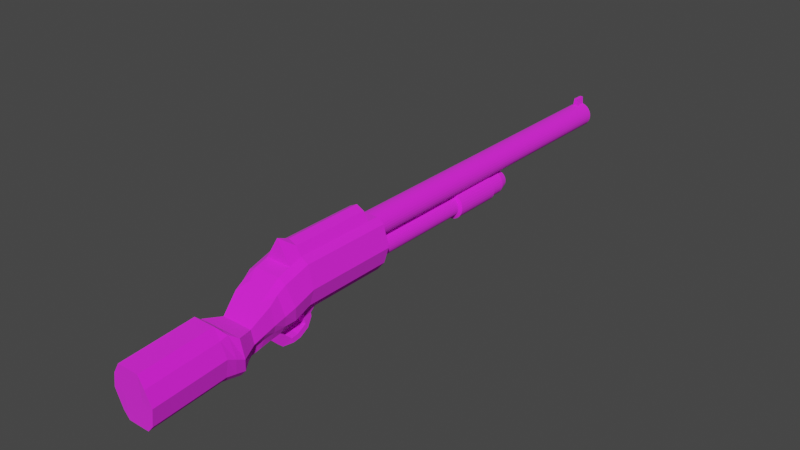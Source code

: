 # Source: shotgun.blend  (saved by Blender 3.0.42; exported with 4.5.12 LTS)
import bpy
from mathutils import Matrix  # noqa: F401  (used for matrix-valued properties, if any)

bpy.ops.wm.read_factory_settings(use_empty=True)
scene = bpy.context.scene
scene.name = 'Scene'

# ---- collections
col_collection = bpy.data.collections.new('Collection'); scene.collection.children.link(col_collection)

# ---- images (referenced by path relative to the original .blend; pixels are not part of the script)
import os
ASSET_DIR = os.environ.get("B2B_ASSET_DIR", "")  # directory of the original .blend (textures are referenced by path, not embedded)
HERE = os.path.dirname(os.path.abspath(__file__))  # packed textures are extracted next to this script under _unpacked/

def load_image(name, relpath, width, height, colorspace="sRGB"):
    """Load a texture the original file referenced (path relative to the .blend, or extracted next to this script)."""
    p = next((c for c in (os.path.join(HERE, relpath), os.path.join(ASSET_DIR, relpath)) if relpath and os.path.exists(c)), "")
    if p:
        img = bpy.data.images.load(p, check_existing=True)
        img.name = name
    else:  # same state as the original file: an image datablock whose file is absent (Cycles renders it pink)
        img = bpy.data.images.new(name, width, height)
        img.source = "FILE"
        img.filepath = "//" + (relpath or name)
    img.colorspace_settings.name = colorspace
    return img
img_untitled = load_image('Untitled', 'shotgun_grid.png', 1024, 1024, 'sRGB')

# ---- materials (node trees are filled in below, after node groups)
mat_material_001 = bpy.data.materials.new('Material.001')
mat_material_001.use_transparent_shadow = False

# ---- material node trees
mat_material_001.use_nodes = True; mat_material_001.node_tree.nodes.clear()
_N = mat_material_001.node_tree.nodes; _L = mat_material_001.node_tree.links
n0 = _N.new('ShaderNodeBsdfPrincipled'); n0.name = 'Principled BSDF'; n0.location = (10, 300)
n0.distribution = 'GGX'
n0.subsurface_method = 'RANDOM_WALK_SKIN'
n0.inputs[2].default_value = 1.0
n0.inputs[3].default_value = 1.45
n0.inputs[13].default_value = 1.0
n0.inputs[27].default_value = (0.0, 0.0, 0.0, 1.0)
n0.inputs[28].default_value = 1.0
n1 = _N.new('ShaderNodeOutputMaterial'); n1.name = 'Material Output'; n1.location = (300, 300)
n2 = _N.new('ShaderNodeTexImage'); n2.name = 'Image Texture'; n2.location = (-391, 263)
n2.image = img_untitled
_L.new(n0.outputs[0], n1.inputs[0])
_L.new(n2.outputs[0], n0.inputs[0])
n1.is_active_output = True

# ---- world
world_world = bpy.data.worlds.new('World'); scene.world = world_world
world_world.use_nodes = True; world_world.node_tree.nodes.clear()
_N = world_world.node_tree.nodes; _L = world_world.node_tree.links
n0 = _N.new('ShaderNodeOutputWorld'); n0.name = 'World Output'; n0.location = (300, 300)
n1 = _N.new('ShaderNodeBackground'); n1.name = 'Background'; n1.location = (10, 300)
n1.inputs[0].default_value = (0.05088, 0.05088, 0.05088, 1.0)
_L.new(n1.outputs[0], n0.inputs[0])
n0.is_active_output = True
world_world.color = (0.05088, 0.05088, 0.05088)
world_world.use_sun_shadow = False
world_world.sun_shadow_jitter_overblur = 0.0

# ---- meshes
me_cube_001 = bpy.data.meshes.new('Cube.001')
me_cube_001.from_pydata([(-3.621, -0.9894, -1.235), (-3.621, -0.9894, 1.235), (-3.621, 1.27, -1.221), (-3.621, 1.27, 1.221), (-2.047, -0.9894, -1.235), (-2.047, -0.9894, 1.235), (-2.047, 1.27, -1.221), (-2.047, 1.27, 1.221), (-0.5405, -0.9894, -1.235), (-0.5405, -0.9894, 1.235), (-0.5405, 1.27, -1.221), (-0.5405, 1.27, 1.221), (0.5884, -0.9894, -1.235), (0.5884, -0.9894, 1.235), (0.5884, 1.27, -1.221), (0.5884, 1.27, 1.221), (1.965, -0.9894, -1.235), (1.965, -0.9894, 1.235), (1.965, 1.27, -1.221), (1.965, 1.27, 1.221), (-3.621, -1.548, 1.631e-09), (-2.047, -1.548, -6.487e-08), (-0.5405, -1.548, -1.39e-07), (0.5884, -1.548, -2.806e-07), (1.965, 1.548, -4.957e-07), (1.965, -1.548, -4.957e-07), (-4.608, -1.387, -1.235), (-4.608, -1.387, 1.235), (-5.174, 0.8209, -1.221), (-5.174, 0.8209, 1.221), (-4.608, -1.945, 4.494e-08), (-5.174, 1.098, 2.247e-08), (-5.746, -1.671, -0.8794), (-5.746, -1.671, 0.8794), (-6.182, 0.1155, -1.192), (-6.182, 0.1155, 1.192), (-5.746, -2.229, 6.205e-08), (-6.182, 0.1155, 4.474e-08), (-6.938, -2.016, -0.6201), (-6.938, -2.016, 0.6201), (-7.279, -0.7401, -0.9331), (-7.279, -0.7401, 0.9331), (-6.938, -2.575, 7.902e-08), (-7.279, -0.7401, 6.548e-08), (-7.829, -2.73, -1.01), (-7.829, -2.73, 1.01), (-8.31, -0.543, -1.316), (-8.31, -0.543, 1.316), (-7.829, -3.13, 8.641e-08), (-8.31, -0.543, 6.732e-08), (-9.011, -2.477, -0.9971), (-9.011, -2.477, 0.9971), (-9.221, -0.3702, -1.025), (-9.221, -0.3702, 1.025), (-9.011, -2.877, 1.145e-07), (-9.221, 0.2667, 8.182e-08), (-10.68, -2.589, -0.9971), (-10.68, -2.589, 0.9971), (-10.89, -0.4818, -1.025), (-10.89, -0.4818, 1.025), (-10.68, -2.988, 1.028e-07), (-10.89, 0.1551, 7.005e-08), (-12.32, -2.699, -0.9971), (-12.32, -2.699, 0.9971), (-12.53, -0.5917, -1.025), (-12.53, -0.5917, 1.025), (-12.32, -3.098, 9.12e-08), (-12.53, 0.04517, 5.848e-08), (-13.37, -2.769, -0.9971), (-13.37, -2.769, 0.9971), (-13.58, -0.6623, -1.025), (-13.58, -0.6623, 1.025), (-13.37, -3.169, 8.376e-08), (-13.58, -0.02541, 5.104e-08), (-3.621, 0.0, -1.548), (-3.621, -1.548, 0.7739), (-3.621, 0.0, 1.548), (-3.621, 1.548, -0.7739), (-2.834, 1.27, -1.221), (-2.834, 1.27, 1.221), (-2.047, 1.548, -0.7739), (-2.047, 0.0, -1.548), (-2.047, 0.0, 1.548), (-2.047, -1.548, -0.7739), (-2.834, -0.9894, -1.235), (-2.834, -0.9894, 1.235), (-0.5405, 1.548, -0.7739), (-0.5405, 0.0, -1.548), (-0.5405, 0.0, 1.548), (-0.5405, -1.548, -0.7739), (-1.294, 1.27, -1.221), (-1.294, -0.9894, -1.235), (-1.294, -0.9894, 1.235), (-1.294, 1.27, 1.221), (0.5884, 1.548, -0.7739), (0.5884, 0.0, -1.548), (0.5884, 0.0, 1.548), (0.5884, -1.548, -0.7739), (0.02392, -0.9894, 1.235), (0.02392, 1.27, 1.221), (0.02392, 1.27, -1.221), (0.02392, -0.9894, -1.235), (1.965, 1.548, -0.7739), (1.965, 0.0, -1.548), (1.965, 0.0, 1.548), (1.965, -1.548, -0.7739), (1.277, -0.9894, -1.235), (1.277, -0.9894, 1.235), (1.277, 1.27, -1.221), (1.277, 1.27, 1.221), (-3.621, -1.548, -0.7739), (-3.621, 1.548, 0.7739), (-2.047, 1.548, 0.7739), (-2.047, -1.548, 0.7739), (-0.5405, 1.548, 0.7739), (-0.5405, -1.548, 0.7739), (0.5884, 1.548, 0.7739), (0.5884, -1.548, 0.7739), (1.965, 1.548, 0.7739), (1.965, -1.548, 0.7739), (1.277, 1.548, -3.882e-07), (1.965, 0.0, -4.957e-07), (0.02392, -1.548, -2.098e-07), (1.277, -1.548, -3.882e-07), (-1.294, -1.548, -1.02e-07), (-2.834, -1.548, -3.162e-08), (-4.398, 1.323, 1.205e-08), (-4.891, -0.4233, -1.548), (-4.608, -1.945, 0.7739), (-4.891, -0.4233, 1.548), (-5.174, 1.098, -0.7739), (-4.608, -1.945, -0.7739), (-5.174, 1.098, 0.7739), (-5.678, 0.4764, -1.158), (-4.398, 1.046, 1.221), (-4.115, -1.188, 1.235), (-4.115, -1.188, -1.235), (-4.398, 1.046, -1.221), (-4.115, -1.746, 2.328e-08), (-5.964, -1.057, -1.192), (-5.746, -2.229, 0.5962), (-5.964, -1.057, 1.192), (-6.182, 0.1155, -0.5962), (-5.746, -2.229, -0.5962), (-6.182, 0.1155, 0.5962), (-6.731, -0.3123, 1.063), (-5.678, 0.607, 3.361e-08), (-5.177, -1.529, 1.057), (-5.177, -2.087, 5.35e-08), (-5.177, -1.529, -1.057), (-5.678, 0.4764, 1.158), (-7.109, -1.658, -0.9331), (-6.938, -2.575, 0.4666), (-7.109, -1.658, 0.9331), (-7.279, -0.7401, -0.4666), (-6.938, -2.575, -0.4666), (-7.279, -0.7401, 0.4666), (-7.383, -2.249, 0.8661), (-6.342, -1.844, 0.7498), (-6.342, -1.844, -0.7498), (-6.731, -0.3123, -1.063), (-6.731, -0.3123, 5.511e-08), (-6.342, -2.402, 7.054e-08), (-8.07, -1.836, -1.316), (-7.829, -3.13, 0.6578), (-8.07, -1.836, 1.316), (-8.31, -0.543, -0.6578), (-7.829, -3.13, -0.6578), (-8.31, -0.543, 0.6578), (-8.42, -2.603, -1.003), (-7.383, -2.852, 8.272e-08), (-7.383, -2.249, -0.8661), (-7.795, -0.6416, 1.124), (-7.795, -0.6416, -1.124), (-7.795, -0.6416, 6.64e-08), (-9.116, -1.305, -1.303), (-9.011, -2.877, 0.6514), (-9.116, -1.305, 1.303), (-9.221, 0.2667, -0.6514), (-9.011, -2.877, -0.6514), (-9.221, 0.2667, 0.6514), (-9.844, -2.933, 1.087e-07), (-8.766, -0.2525, -1.048), (-8.766, -0.1381, 7.457e-08), (-8.766, -0.2525, 1.048), (-8.42, -2.603, 1.003), (-8.42, -3.003, 1.005e-07), (-10.78, -1.417, -1.303), (-10.68, -2.988, 0.6514), (-10.78, -1.417, 1.303), (-10.89, 0.1551, -0.6514), (-10.68, -2.988, -0.6514), (-10.89, 0.1551, 0.6514), (-11.71, 0.1001, 6.427e-08), (-9.844, -2.533, -0.9971), (-10.05, -0.426, 1.025), (-9.844, -2.533, 0.9971), (-10.05, -0.426, -1.025), (-10.05, 0.2109, 7.594e-08), (-12.42, -1.527, -1.303), (-12.32, -3.098, 0.6514), (-12.42, -1.527, 1.303), (-12.53, 0.04517, -0.6514), (-12.32, -3.098, -0.6514), (-12.53, 0.04517, 0.6514), (-12.85, -3.134, 8.748e-08), (-11.71, -0.5368, 1.025), (-11.71, -0.5368, -1.025), (-11.5, -2.644, 0.9971), (-11.5, -3.043, 9.698e-08), (-11.5, -2.644, -0.9971), (-13.48, -1.597, -1.303), (-13.37, -3.169, 0.6514), (-13.48, -1.597, 1.303), (-13.58, -0.02541, -0.6514), (-13.37, -3.169, -0.6514), (-13.58, -0.02541, 0.6514), (-13.48, -1.597, 6.74e-08), (-12.85, -2.734, -0.9971), (-13.06, -0.627, 1.025), (-12.85, -2.734, 0.9971), (-13.06, -0.627, -1.025), (-13.06, 0.009878, 5.476e-08), (-12.85, -3.134, 0.6514), (-13.06, 0.009878, -0.6514), (-13.06, 0.009878, 0.6514), (-12.95, -1.562, -1.303), (-13.48, -1.597, -0.6514), (-13.48, -1.597, 0.6514), (-11.6, -1.472, -1.303), (-11.6, -1.472, 1.303), (-11.5, -3.043, -0.6514), (-11.5, -3.043, 0.6514), (-12.85, -3.134, -0.6514), (-12.95, -1.562, 1.303), (-9.844, -2.933, 0.6514), (-10.05, 0.2109, -0.6514), (-10.05, 0.2109, 0.6514), (-9.95, -1.361, -1.303), (-11.71, 0.1001, 0.6514), (-11.71, 0.1001, -0.6514), (-8.593, -1.571, 1.309), (-8.42, -3.003, -0.6546), (-8.42, -3.003, 0.6546), (-8.766, -0.1381, -0.6546), (-9.844, -2.933, -0.6514), (-9.95, -1.361, 1.303), (-7.795, -0.6416, -0.5622), (-7.795, -0.6416, 0.5622), (-7.589, -1.747, -1.124), (-7.589, -1.747, 1.124), (-8.593, -1.571, -1.309), (-8.766, -0.1381, 0.6546), (-6.342, -2.402, -0.5314), (-6.342, -2.402, 0.5314), (-6.731, -0.3123, -0.5314), (-6.731, -0.3123, 0.5314), (-7.383, -2.852, 0.5622), (-7.383, -2.852, -0.5622), (-5.678, 0.607, 0.6851), (-5.428, -0.74, -1.37), (-5.428, -0.74, 1.37), (-5.177, -2.087, -0.6851), (-6.537, -1.357, 1.063), (-6.537, -1.357, -1.063), (-4.115, -1.746, 0.7739), (-4.398, 1.323, -0.7739), (-4.115, -1.746, -0.7739), (-4.256, -0.2116, -1.548), (-5.678, 0.607, -0.6851), (-5.177, -2.087, 0.6851), (-4.398, 1.323, 0.7739), (-2.834, 1.548, -0.7739), (-2.834, -1.548, -0.7739), (-1.294, 1.548, -0.7739), (-1.294, -1.548, 0.7739), (1.277, -1.548, 0.7739), (0.02392, 1.548, -0.7739), (0.02392, -1.548, 0.7739), (1.965, 0.0, -0.7739), (1.277, 1.548, -0.7739), (1.277, 1.548, 0.7739), (1.277, 0.0, 1.548), (1.277, 0.0, -1.548), (1.965, 0.0, 0.7739), (0.02392, 0.0, -1.548), (0.02392, -1.548, -0.7739), (0.02392, 1.548, 0.7739), (1.277, -1.548, -0.7739), (-1.294, -1.548, -0.7739), (-1.294, 1.548, 0.7739), (-1.294, 0.0, 1.548), (0.02392, 0.0, 1.548), (-2.834, 0.0, 1.548), (-2.834, 0.0, -1.548), (-2.834, -1.548, 0.7739), (-1.294, 0.0, -1.548), (-2.834, 1.548, 0.7739), (-4.256, -0.2116, 1.548), (-3.621, 2.288, -3.071e-08), (-2.047, 2.288, -9.721e-08), (-0.5405, 2.288, -1.714e-07), (0.5884, 2.288, -3.13e-07), (-3.621, 2.053, -0.4682), (-2.047, 2.053, -0.4682), (-0.5405, 2.053, -0.4682), (0.5884, 2.053, -0.4682), (-3.621, 2.053, 0.4682), (-2.047, 2.053, 0.4682), (-0.5405, 2.053, 0.4682), (0.5884, 2.053, 0.4682), (1.277, 2.288, -4.205e-07), (0.02392, 2.288, -2.422e-07), (-1.294, 2.288, -1.343e-07), (-2.834, 2.288, -6.396e-08), (-4.398, 2.62, -4.463e-08), (-4.398, 1.828, -0.4682), (-4.398, 1.828, 0.4682), (-2.834, 2.053, -0.4682), (-1.294, 2.053, -0.4682), (0.02392, 2.053, -0.4682), (1.277, 2.053, -0.4682), (1.277, 2.053, 0.4682), (0.02392, 2.053, 0.4682), (-1.294, 2.053, 0.4682), (-2.834, 2.053, 0.4682), (1.752, 1.453, 0.02352), (22.39, 1.453, 0.02352), (1.752, 1.438, -0.1251), (22.39, 1.438, -0.1251), (1.752, 1.395, -0.268), (22.39, 1.395, -0.268), (1.752, 1.325, -0.3997), (22.39, 1.325, -0.3997), (1.752, 1.23, -0.5152), (22.39, 1.23, -0.5152), (1.752, 1.114, -0.6099), (22.39, 1.114, -0.6099), (1.752, 0.9828, -0.6803), (22.39, 0.9828, -0.6803), (1.752, 0.8398, -0.7237), (22.39, 0.8398, -0.7237), (1.752, 0.6912, -0.7383), (22.39, 0.6912, -0.7383), (1.752, 0.5426, -0.7237), (22.39, 0.5426, -0.7237), (1.752, 0.3997, -0.6803), (22.39, 0.3997, -0.6803), (1.752, 0.268, -0.6099), (22.39, 0.268, -0.6099), (1.752, 0.1525, -0.5152), (22.39, 0.1525, -0.5152), (1.752, 0.05778, -0.3997), (22.39, 0.05778, -0.3997), (1.752, -0.01262, -0.268), (22.39, -0.01262, -0.268), (1.752, -0.05597, -0.1251), (22.39, -0.05597, -0.1251), (1.752, -0.07061, 0.02352), (22.39, -0.07061, 0.02352), (1.752, -0.05597, 0.1721), (22.39, -0.05597, 0.1721), (1.752, -0.01262, 0.3151), (22.39, -0.01262, 0.3151), (1.752, 0.05778, 0.4468), (22.39, 0.05778, 0.4468), (1.752, 0.1525, 0.5622), (22.39, 0.1525, 0.5622), (1.752, 0.268, 0.657), (22.39, 0.268, 0.657), (1.752, 0.3997, 0.7274), (22.39, 0.3997, 0.7274), (1.752, 0.5426, 0.7707), (22.39, 0.5426, 0.7707), (1.752, 0.6912, 0.7854), (22.39, 0.6912, 0.7854), (1.752, 0.8398, 0.7707), (22.39, 0.8398, 0.7707), (1.752, 0.9828, 0.7274), (22.39, 0.9828, 0.7274), (1.752, 1.114, 0.657), (22.39, 1.114, 0.657), (1.752, 1.23, 0.5622), (22.39, 1.23, 0.5622), (1.752, 1.325, 0.4468), (22.39, 1.325, 0.4468), (1.752, 1.395, 0.3151), (22.39, 1.395, 0.3151), (1.752, 1.438, 0.1721), (22.39, 1.438, 0.1721), (23.06, 1.453, 0.02351), (23.06, 1.438, -0.1251), (23.06, 1.395, -0.268), (23.06, 1.325, -0.3997), (23.06, 1.23, -0.5152), (23.06, 1.114, -0.6099), (23.06, 0.9828, -0.6803), (23.06, 0.8398, -0.7237), (23.06, 0.6912, -0.7383), (23.06, 0.5426, -0.7237), (23.06, 0.3997, -0.6803), (23.06, 0.268, -0.6099), (23.06, 0.1525, -0.5152), (23.06, 0.05778, -0.3997), (23.06, -0.01262, -0.268), (23.06, -0.05597, -0.1251), (23.06, -0.07061, 0.02351), (23.06, -0.05597, 0.1721), (23.06, -0.01262, 0.3151), (23.06, 0.05778, 0.4468), (23.06, 0.1525, 0.5622), (23.06, 0.268, 0.657), (23.06, 0.3997, 0.7274), (23.06, 0.5426, 0.7707), (23.06, 0.6912, 0.7853), (23.06, 0.8398, 0.7707), (23.06, 0.9828, 0.7274), (23.06, 1.114, 0.657), (23.06, 1.23, 0.5622), (23.06, 1.325, 0.4468), (23.06, 1.395, 0.3151), (23.06, 1.438, 0.1721), (22.39, 1.904, 0.02352), (22.39, 1.89, -0.08309), (22.39, 1.89, 0.1301), (23.06, 1.904, 0.02351), (23.06, 1.89, -0.08309), (23.06, 1.89, 0.1301), (1.783, -0.09892, 0.02352), (9.142, -0.09892, 0.02352), (1.783, -0.1113, -0.1025), (9.142, -0.1113, -0.1025), (1.783, -0.1481, -0.2237), (9.142, -0.1481, -0.2237), (1.783, -0.2078, -0.3354), (9.142, -0.2078, -0.3354), (1.783, -0.2881, -0.4332), (9.142, -0.2881, -0.4332), (1.783, -0.386, -0.5136), (9.142, -0.386, -0.5136), (1.783, -0.4977, -0.5733), (9.142, -0.4977, -0.5733), (1.783, -0.6189, -0.61), (9.142, -0.6189, -0.61), (1.783, -0.7449, -0.6224), (9.142, -0.7449, -0.6224), (1.783, -0.8709, -0.61), (9.142, -0.8709, -0.61), (1.783, -0.9921, -0.5733), (9.142, -0.9921, -0.5733), (1.783, -1.104, -0.5136), (9.142, -1.104, -0.5136), (1.783, -1.202, -0.4332), (9.142, -1.202, -0.4332), (1.783, -1.282, -0.3354), (9.142, -1.282, -0.3354), (1.783, -1.342, -0.2237), (9.142, -1.342, -0.2237), (1.783, -1.378, -0.1025), (9.142, -1.378, -0.1025), (1.783, -1.391, 0.02352), (9.142, -1.391, 0.02352), (1.783, -1.378, 0.1495), (9.142, -1.378, 0.1495), (1.783, -1.342, 0.2707), (9.142, -1.342, 0.2707), (1.783, -1.282, 0.3824), (9.142, -1.282, 0.3824), (1.783, -1.202, 0.4803), (9.142, -1.202, 0.4803), (1.783, -1.104, 0.5606), (9.142, -1.104, 0.5606), (1.783, -0.9921, 0.6203), (9.142, -0.9921, 0.6203), (1.783, -0.8709, 0.6571), (9.142, -0.8709, 0.6571), (1.783, -0.7449, 0.6695), (9.142, -0.7449, 0.6695), (1.783, -0.6189, 0.6571), (9.142, -0.6189, 0.6571), (1.783, -0.4977, 0.6203), (9.142, -0.4977, 0.6203), (1.783, -0.386, 0.5606), (9.142, -0.386, 0.5606), (1.783, -0.2881, 0.4803), (9.142, -0.2881, 0.4803), (1.783, -0.2078, 0.3824), (9.142, -0.2078, 0.3824), (1.783, -0.1481, 0.2707), (9.142, -0.1481, 0.2707), (1.783, -0.1113, 0.1495), (9.142, -0.1113, 0.1495), (9.24, 0.09154, 0.02352), (9.24, 0.07547, -0.1397), (9.24, 0.02787, -0.2966), (9.24, -0.04942, -0.4412), (9.24, -0.1534, -0.5679), (9.24, -0.2802, -0.6719), (9.24, -0.4248, -0.7492), (9.24, -0.5817, -0.7968), (9.24, -0.7449, -0.8129), (9.24, -0.9081, -0.7968), (9.24, -1.065, -0.7492), (9.24, -1.21, -0.6719), (9.24, -1.336, -0.5679), (9.24, -1.44, -0.4412), (9.24, -1.518, -0.2966), (9.24, -1.565, -0.1397), (9.24, -1.581, 0.02352), (9.24, -1.565, 0.1867), (9.24, -1.518, 0.3436), (9.24, -1.44, 0.4882), (9.24, -1.336, 0.615), (9.24, -1.21, 0.719), (9.24, -1.065, 0.7963), (9.24, -0.9081, 0.8439), (9.24, -0.7449, 0.8599), (9.24, -0.5817, 0.8439), (9.24, -0.4248, 0.7963), (9.24, -0.2802, 0.719), (9.24, -0.1534, 0.615), (9.24, -0.04942, 0.4882), (9.24, 0.02787, 0.3436), (9.24, 0.07547, 0.1867), (12.41, 0.09154, 0.02352), (12.41, 0.07547, -0.1397), (12.41, 0.02787, -0.2966), (12.41, -0.04942, -0.4412), (12.41, -0.1534, -0.5679), (12.41, -0.2802, -0.6719), (12.41, -0.4248, -0.7492), (12.41, -0.5817, -0.7968), (12.41, -0.7449, -0.8129), (12.41, -0.9081, -0.7968), (12.41, -1.065, -0.7492), (12.41, -1.21, -0.6719), (12.41, -1.336, -0.5679), (12.41, -1.44, -0.4412), (12.41, -1.518, -0.2966), (12.41, -1.565, -0.1397), (12.41, -1.581, 0.02352), (12.41, -1.565, 0.1867), (12.41, -1.518, 0.3436), (12.41, -1.44, 0.4882), (12.41, -1.336, 0.615), (12.41, -1.21, 0.719), (12.41, -1.065, 0.7963), (12.41, -0.9081, 0.8439), (12.41, -0.7449, 0.8599), (12.41, -0.5817, 0.8439), (12.41, -0.4248, 0.7963), (12.41, -0.2802, 0.719), (12.41, -0.1534, 0.615), (12.41, -0.04942, 0.4882), (12.41, 0.02787, 0.3436), (12.41, 0.07547, 0.1867), (12.49, -0.009646, 0.02352), (12.49, -0.02377, -0.1199), (12.49, -0.06561, -0.2578), (12.49, -0.1336, -0.385), (12.49, -0.225, -0.4964), (12.49, -0.3364, -0.5878), (12.49, -0.4635, -0.6557), (12.49, -0.6014, -0.6976), (12.49, -0.7449, -0.7117), (12.49, -0.8883, -0.6976), (12.49, -1.026, -0.6557), (12.49, -1.153, -0.5878), (12.49, -1.265, -0.4964), (12.49, -1.356, -0.385), (12.49, -1.424, -0.2578), (12.49, -1.466, -0.1199), (12.49, -1.48, 0.02352), (12.49, -1.466, 0.167), (12.49, -1.424, 0.3049), (12.49, -1.356, 0.432), (12.49, -1.265, 0.5434), (12.49, -1.153, 0.6348), (12.49, -1.026, 0.7028), (12.49, -0.8883, 0.7446), (12.49, -0.7449, 0.7588), (12.49, -0.6014, 0.7446), (12.49, -0.4635, 0.7028), (12.49, -0.3364, 0.6348), (12.49, -0.225, 0.5434), (12.49, -0.1336, 0.432), (12.49, -0.06561, 0.3049), (12.49, -0.02377, 0.167), (13.36, -0.02377, 0.167), (13.36, -0.06561, 0.3049), (13.36, -0.1336, 0.432), (13.36, -0.225, 0.5434), (13.36, -0.3364, 0.6348), (13.36, -0.4635, 0.7028), (13.36, -0.6014, 0.7446), (13.36, -0.7449, 0.7588), (13.36, -0.8883, 0.7446), (13.36, -1.026, 0.7028), (13.36, -1.153, 0.6348), (13.36, -1.265, 0.5434), (13.36, -1.356, 0.432), (13.36, -1.424, 0.3049), (13.36, -1.466, 0.167), (13.36, -1.48, 0.02352), (13.36, -1.466, -0.1199), (13.36, -1.424, -0.2578), (13.36, -1.356, -0.385), (13.36, -1.265, -0.4964), (13.36, -1.153, -0.5878), (13.36, -1.026, -0.6557), (13.36, -0.8883, -0.6976), (13.36, -0.7449, -0.7117), (13.36, -0.6014, -0.6976), (13.36, -0.4635, -0.6557), (13.36, -0.3364, -0.5878), (13.36, -0.225, -0.4964), (13.36, -0.1336, -0.385), (13.36, -0.06561, -0.2578), (13.36, -0.02377, -0.1199), (13.36, -0.009646, 0.02352), (13.9, -0.1786, 0.1362), (13.9, -0.2114, 0.2445), (13.9, -0.2648, 0.3443), (13.9, -0.3366, 0.4318), (13.9, -0.4241, 0.5036), (13.9, -0.5239, 0.557), (13.9, -0.6322, 0.5898), (13.9, -0.7449, 0.6009), (13.9, -0.8575, 0.5898), (13.9, -0.9658, 0.557), (13.9, -1.066, 0.5036), (13.9, -1.153, 0.4318), (13.9, -1.225, 0.3443), (13.9, -1.278, 0.2445), (13.9, -1.311, 0.1362), (13.9, -1.322, 0.02352), (13.9, -1.311, -0.08913), (13.9, -1.278, -0.1974), (13.9, -1.225, -0.2973), (13.9, -1.153, -0.3848), (13.9, -1.066, -0.4566), (13.9, -0.9658, -0.5099), (13.9, -0.8575, -0.5428), (13.9, -0.7449, -0.5539), (13.9, -0.6322, -0.5428), (13.9, -0.5239, -0.5099), (13.9, -0.4241, -0.4566), (13.9, -0.3366, -0.3848), (13.9, -0.2648, -0.2973), (13.9, -0.2114, -0.1974), (13.9, -0.1786, -0.08913), (13.9, -0.1675, 0.02352), (14.14, -0.4805, 0.07611), (14.14, -0.4958, 0.1267), (14.14, -0.5207, 0.1733), (14.14, -0.5543, 0.2141), (14.14, -0.5951, 0.2477), (14.14, -0.6417, 0.2726), (14.14, -0.6923, 0.2879), (14.14, -0.7449, 0.2931), (14.14, -0.7975, 0.2879), (14.14, -0.848, 0.2726), (14.14, -0.8946, 0.2477), (14.14, -0.9355, 0.2141), (14.14, -0.969, 0.1733), (14.14, -0.9939, 0.1267), (14.14, -1.009, 0.07611), (14.14, -1.014, 0.02352), (14.14, -1.009, -0.02907), (14.14, -0.9939, -0.07964), (14.14, -0.969, -0.1262), (14.14, -0.9355, -0.1671), (14.14, -0.8946, -0.2006), (14.14, -0.848, -0.2255), (14.14, -0.7975, -0.2409), (14.14, -0.7449, -0.246), (14.14, -0.6923, -0.2409), (14.14, -0.6417, -0.2255), (14.14, -0.5951, -0.2006), (14.14, -0.5543, -0.1671), (14.14, -0.5207, -0.1262), (14.14, -0.4958, -0.07964), (14.14, -0.4805, -0.02907), (14.14, -0.4753, 0.02352), (-5.308, -2.673, 0.0), (-5.308, -2.673, 0.5962), (-5.308, -2.673, -0.5962), (-4.796, -2.386, 0.0), (-4.796, -2.386, -0.6851), (-4.796, -2.386, 0.6851), (-4.972, -2.982, 0.0), (-4.972, -2.982, 0.5962), (-4.972, -2.982, -0.5962), (-4.442, -2.732, 0.0), (-4.442, -2.732, -0.6851), (-4.442, -2.732, 0.6851), (-4.3, -3.032, 0.0), (-4.3, -3.032, -0.6851), (-4.3, -3.032, 0.6851), (-3.999, -2.678, 0.0), (-3.999, -2.678, -0.6851), (-3.999, -2.678, 0.6851), (-3.837, -2.968, 0.0), (-3.837, -2.968, -0.6851), (-3.837, -2.968, 0.6851), (-3.445, -2.367, 0.0), (-3.445, -2.367, -0.6851), (-3.445, -2.367, 0.6851), (-3.282, -2.658, 0.0), (-3.282, -2.658, -0.6851), (-3.282, -2.658, 0.6851), (-3.013, -2.125, 0.0), (-3.013, -2.125, -0.6851), (-3.013, -2.125, 0.6851), (-3.537, -1.944, 0.0), (-3.537, -1.944, -0.6851), (-3.537, -1.944, 0.6851), (-3.045, -1.887, 0.0), (-3.045, -1.887, -0.6851), (-3.045, -1.887, 0.6851)], [], [(298, 134, 29, 129), (297, 79, 7, 112), (296, 90, 10, 87), (295, 85, 1, 75), (294, 81, 4, 84), (293, 76, 1, 85), (292, 98, 13, 96), (291, 92, 9, 88), (290, 93, 11, 114), (289, 91, 8, 89), (288, 106, 16, 105), (287, 99, 15, 116), (286, 101, 12, 97), (285, 100, 14, 95), (284, 104, 17, 119), (283, 108, 18, 103), (282, 107, 17, 104), (281, 109, 19, 118), (280, 120, 24, 102), (279, 121, 25, 105), (278, 122, 23, 117), (77, 266, 316, 303), (276, 123, 25, 119), (275, 124, 22, 115), (126, 271, 317, 315), (273, 125, 20, 110), (112, 290, 324, 308), (271, 126, 31, 132), (270, 147, 33, 140), (269, 133, 34, 142), (268, 136, 26, 127), (267, 138, 30, 131), (266, 137, 28, 130), (265, 135, 27, 128), (264, 159, 38, 151), (263, 145, 41, 153), (262, 148, 687, 688), (261, 150, 35, 141), (260, 149, 32, 139), (259, 146, 37, 144), (258, 170, 48, 167), (257, 157, 45, 164), (256, 161, 43, 156), (255, 160, 40, 154), (254, 158, 39, 152), (253, 162, 42, 155), (252, 183, 55, 180), (251, 169, 50, 175), (250, 172, 47, 165), (249, 171, 44, 163), (248, 174, 49, 168), (247, 173, 46, 166), (246, 195, 59, 189), (245, 181, 60, 191), (244, 182, 52, 178), (243, 185, 51, 176), (242, 186, 54, 179), (241, 184, 53, 177), (240, 207, 64, 202), (239, 193, 67, 204), (238, 194, 56, 187), (237, 198, 61, 192), (236, 197, 58, 190), (235, 196, 57, 188), (234, 219, 71, 213), (233, 205, 72, 215), (232, 208, 63, 200), (231, 209, 66, 203), (230, 206, 65, 201), (229, 210, 62, 199), (228, 213, 71, 216), (227, 217, 73, 214), (226, 218, 68, 211), (225, 222, 73, 216), (224, 221, 70, 214), (223, 220, 69, 212), (205, 223, 212, 72), (66, 200, 223, 205), (200, 63, 220, 223), (222, 224, 214, 73), (67, 202, 224, 222), (202, 64, 221, 224), (219, 225, 216, 71), (65, 204, 225, 219), (204, 67, 222, 225), (221, 226, 211, 70), (64, 199, 226, 221), (199, 62, 218, 226), (211, 227, 214, 70), (68, 215, 227, 211), (215, 72, 217, 227), (217, 228, 216, 73), (72, 212, 228, 217), (212, 69, 213, 228), (207, 229, 199, 64), (58, 187, 229, 207), (187, 56, 210, 229), (208, 230, 201, 63), (57, 189, 230, 208), (189, 59, 206, 230), (210, 231, 203, 62), (56, 191, 231, 210), (191, 60, 209, 231), (209, 232, 200, 66), (60, 188, 232, 209), (188, 57, 208, 232), (218, 233, 215, 68), (62, 203, 233, 218), (203, 66, 205, 233), (220, 234, 213, 69), (63, 201, 234, 220), (201, 65, 219, 234), (181, 235, 188, 60), (54, 176, 235, 181), (176, 51, 196, 235), (198, 236, 190, 61), (55, 178, 236, 198), (178, 52, 197, 236), (195, 237, 192, 59), (53, 180, 237, 195), (180, 55, 198, 237), (197, 238, 187, 58), (52, 175, 238, 197), (175, 50, 194, 238), (206, 239, 204, 65), (59, 192, 239, 206), (192, 61, 193, 239), (193, 240, 202, 67), (61, 190, 240, 193), (190, 58, 207, 240), (185, 241, 177, 51), (45, 165, 241, 185), (165, 47, 184, 241), (169, 242, 179, 50), (44, 167, 242, 169), (167, 48, 186, 242), (186, 243, 176, 54), (48, 164, 243, 186), (164, 45, 185, 243), (183, 244, 178, 55), (49, 166, 244, 183), (166, 46, 182, 244), (194, 245, 191, 56), (50, 179, 245, 194), (179, 54, 181, 245), (196, 246, 189, 57), (51, 177, 246, 196), (177, 53, 195, 246), (174, 247, 166, 49), (43, 154, 247, 174), (154, 40, 173, 247), (172, 248, 168, 47), (41, 156, 248, 172), (156, 43, 174, 248), (173, 249, 163, 46), (40, 151, 249, 173), (151, 38, 171, 249), (157, 250, 165, 45), (39, 153, 250, 157), (153, 41, 172, 250), (182, 251, 175, 52), (46, 163, 251, 182), (163, 44, 169, 251), (184, 252, 180, 53), (47, 168, 252, 184), (168, 49, 183, 252), (159, 253, 155, 38), (32, 143, 253, 159), (143, 36, 162, 253), (162, 254, 152, 42), (36, 140, 254, 162), (140, 33, 158, 254), (161, 255, 154, 43), (37, 142, 255, 161), (142, 34, 160, 255), (145, 256, 156, 41), (35, 144, 256, 145), (144, 37, 161, 256), (170, 257, 164, 48), (42, 152, 257, 170), (152, 39, 157, 257), (171, 258, 167, 44), (38, 155, 258, 171), (155, 42, 170, 258), (150, 259, 144, 35), (29, 132, 259, 150), (132, 31, 146, 259), (133, 260, 139, 34), (28, 127, 260, 133), (127, 26, 149, 260), (147, 261, 141, 33), (27, 129, 261, 147), (129, 29, 150, 261), (149, 262, 143, 32), (26, 131, 262, 149), (131, 30, 148, 262), (158, 263, 153, 39), (33, 141, 263, 158), (141, 35, 145, 263), (160, 264, 151, 40), (34, 139, 264, 160), (139, 32, 159, 264), (138, 265, 128, 30), (20, 75, 265, 138), (75, 1, 135, 265), (126, 266, 130, 31), (277, 86, 305, 320), (77, 2, 137, 266), (136, 267, 131, 26), (0, 110, 267, 136), (110, 20, 138, 267), (137, 268, 127, 28), (2, 74, 268, 137), (74, 0, 136, 268), (146, 269, 142, 37), (31, 130, 269, 146), (130, 28, 133, 269), (140, 36, 684, 685), (30, 128, 270, 148), (128, 27, 147, 270), (134, 271, 132, 29), (3, 111, 271, 134), (120, 280, 321, 311), (78, 272, 80, 6), (2, 77, 272, 78), (290, 114, 309, 324), (84, 273, 110, 0), (4, 83, 273, 84), (83, 21, 125, 273), (90, 274, 86, 10), (6, 80, 274, 90), (94, 277, 320, 306), (92, 275, 115, 9), (5, 113, 275, 92), (113, 21, 124, 275), (107, 276, 119, 17), (13, 117, 276, 107), (117, 23, 123, 276), (100, 277, 94, 14), (10, 86, 277, 100), (111, 297, 325, 307), (98, 278, 117, 13), (9, 115, 278, 98), (115, 22, 122, 278), (103, 279, 105, 16), (18, 102, 279, 103), (102, 24, 121, 279), (108, 280, 102, 18), (14, 94, 280, 108), (271, 111, 307, 317), (120, 281, 118, 24), (297, 112, 308, 325), (116, 15, 109, 281), (109, 282, 104, 19), (15, 96, 282, 109), (96, 13, 107, 282), (106, 283, 103, 16), (12, 95, 283, 106), (95, 14, 108, 283), (121, 284, 119, 25), (24, 118, 284, 121), (118, 19, 104, 284), (101, 285, 95, 12), (8, 87, 285, 101), (87, 10, 100, 285), (122, 286, 97, 23), (22, 89, 286, 122), (89, 8, 101, 286), (280, 94, 306, 321), (114, 287, 323, 309), (114, 11, 99, 287), (123, 288, 105, 25), (23, 97, 288, 123), (97, 12, 106, 288), (124, 289, 89, 22), (21, 83, 289, 124), (83, 4, 91, 289), (274, 80, 304, 319), (272, 77, 303, 318), (112, 7, 93, 290), (93, 291, 88, 11), (7, 82, 291, 93), (82, 5, 92, 291), (99, 292, 96, 15), (11, 88, 292, 99), (88, 9, 98, 292), (82, 293, 85, 5), (7, 79, 293, 82), (79, 3, 76, 293), (74, 294, 84, 0), (2, 78, 294, 74), (78, 6, 81, 294), (125, 295, 75, 20), (21, 113, 295, 125), (113, 5, 85, 295), (91, 296, 87, 8), (4, 81, 296, 91), (81, 6, 90, 296), (281, 120, 311, 322), (287, 116, 310, 323), (111, 3, 79, 297), (135, 298, 129, 27), (1, 76, 298, 135), (76, 3, 134, 298), (320, 312, 302, 306), (319, 313, 301, 305), (318, 314, 300, 304), (299, 303, 316, 315), (307, 299, 315, 317), (303, 299, 314, 318), (304, 300, 313, 319), (305, 301, 312, 320), (306, 302, 311, 321), (302, 310, 322, 311), (312, 323, 310, 302), (301, 309, 323, 312), (313, 324, 309, 301), (300, 308, 324, 313), (314, 325, 308, 300), (299, 307, 325, 314), (116, 281, 322, 310), (80, 272, 318, 304), (266, 126, 315, 316), (86, 274, 319, 305), (326, 327, 329, 328), (328, 329, 331, 330), (330, 331, 333, 332), (332, 333, 335, 334), (334, 335, 337, 336), (336, 337, 339, 338), (338, 339, 341, 340), (340, 341, 343, 342), (342, 343, 345, 344), (344, 345, 347, 346), (346, 347, 349, 348), (348, 349, 351, 350), (350, 351, 353, 352), (352, 353, 355, 354), (354, 355, 357, 356), (356, 357, 359, 358), (358, 359, 361, 360), (360, 361, 363, 362), (362, 363, 365, 364), (364, 365, 367, 366), (366, 367, 369, 368), (368, 369, 371, 370), (370, 371, 373, 372), (372, 373, 375, 374), (374, 375, 377, 376), (376, 377, 379, 378), (378, 379, 381, 380), (380, 381, 383, 382), (382, 383, 385, 384), (384, 385, 387, 386), (386, 387, 389, 388), (388, 389, 327, 326), (326, 328, 330, 332, 334, 336, 338, 340, 342, 344, 346, 348, 350, 352, 354, 356, 358, 360, 362, 364, 366, 368, 370, 372, 374, 376, 378, 380, 382, 384, 386, 388), (337, 335, 394, 395), (391, 390, 421, 420, 419, 418, 417, 416, 415, 414, 413, 412, 411, 410, 409, 408, 407, 406, 405, 404, 403, 402, 401, 400, 399, 398, 397, 396, 395, 394, 393, 392), (355, 353, 403, 404), (373, 371, 412, 413), (421, 390, 425, 427), (390, 391, 426, 425), (347, 345, 399, 400), (365, 363, 408, 409), (383, 381, 417, 418), (339, 337, 395, 396), (357, 355, 404, 405), (375, 373, 413, 414), (331, 329, 391, 392), (349, 347, 400, 401), (367, 365, 409, 410), (385, 383, 418, 419), (341, 339, 396, 397), (359, 357, 405, 406), (377, 375, 414, 415), (333, 331, 392, 393), (351, 349, 401, 402), (369, 367, 410, 411), (387, 385, 419, 420), (343, 341, 397, 398), (361, 359, 406, 407), (379, 377, 415, 416), (335, 333, 393, 394), (353, 351, 402, 403), (371, 369, 411, 412), (389, 387, 420, 421), (345, 343, 398, 399), (363, 361, 407, 408), (381, 379, 416, 417), (423, 422, 425, 426), (422, 424, 427, 425), (389, 421, 427, 424), (327, 389, 424, 422), (391, 329, 423, 426), (329, 327, 422, 423), (428, 429, 431, 430), (430, 431, 433, 432), (432, 433, 435, 434), (434, 435, 437, 436), (436, 437, 439, 438), (438, 439, 441, 440), (440, 441, 443, 442), (442, 443, 445, 444), (444, 445, 447, 446), (446, 447, 449, 448), (448, 449, 451, 450), (450, 451, 453, 452), (452, 453, 455, 454), (454, 455, 457, 456), (456, 457, 459, 458), (458, 459, 461, 460), (460, 461, 463, 462), (462, 463, 465, 464), (464, 465, 467, 466), (466, 467, 469, 468), (468, 469, 471, 470), (470, 471, 473, 472), (472, 473, 475, 474), (474, 475, 477, 476), (476, 477, 479, 478), (478, 479, 481, 480), (480, 481, 483, 482), (482, 483, 485, 484), (484, 485, 487, 486), (486, 487, 489, 488), (441, 439, 497, 498), (488, 489, 491, 490), (490, 491, 429, 428), (428, 430, 432, 434, 436, 438, 440, 442, 444, 446, 448, 450, 452, 454, 456, 458, 460, 462, 464, 466, 468, 470, 472, 474, 476, 478, 480, 482, 484, 486, 488, 490), (494, 493, 525, 526), (459, 457, 506, 507), (477, 475, 515, 516), (433, 431, 493, 494), (451, 449, 502, 503), (469, 467, 511, 512), (487, 485, 520, 521), (443, 441, 498, 499), (461, 459, 507, 508), (479, 477, 516, 517), (435, 433, 494, 495), (453, 451, 503, 504), (471, 469, 512, 513), (489, 487, 521, 522), (445, 443, 499, 500), (463, 461, 508, 509), (481, 479, 517, 518), (437, 435, 495, 496), (455, 453, 504, 505), (473, 471, 513, 514), (491, 489, 522, 523), (447, 445, 500, 501), (465, 463, 509, 510), (483, 481, 518, 519), (439, 437, 496, 497), (457, 455, 505, 506), (475, 473, 514, 515), (431, 429, 492, 493), (429, 491, 523, 492), (449, 447, 501, 502), (467, 465, 510, 511), (485, 483, 519, 520), (529, 528, 560, 561), (521, 520, 552, 553), (508, 507, 539, 540), (495, 494, 526, 527), (522, 521, 553, 554), (509, 508, 540, 541), (496, 495, 527, 528), (523, 522, 554, 555), (510, 509, 541, 542), (497, 496, 528, 529), (492, 523, 555, 524), (511, 510, 542, 543), (498, 497, 529, 530), (512, 511, 543, 544), (499, 498, 530, 531), (513, 512, 544, 545), (500, 499, 531, 532), (514, 513, 545, 546), (501, 500, 532, 533), (515, 514, 546, 547), (502, 501, 533, 534), (516, 515, 547, 548), (503, 502, 534, 535), (517, 516, 548, 549), (504, 503, 535, 536), (518, 517, 549, 550), (505, 504, 536, 537), (519, 518, 550, 551), (506, 505, 537, 538), (493, 492, 524, 525), (520, 519, 551, 552), (507, 506, 538, 539), (570, 569, 606, 605), (524, 555, 587, 556), (543, 542, 574, 575), (530, 529, 561, 562), (544, 543, 575, 576), (531, 530, 562, 563), (545, 544, 576, 577), (532, 531, 563, 564), (546, 545, 577, 578), (533, 532, 564, 565), (547, 546, 578, 579), (534, 533, 565, 566), (548, 547, 579, 580), (535, 534, 566, 567), (549, 548, 580, 581), (536, 535, 567, 568), (550, 549, 581, 582), (537, 536, 568, 569), (551, 550, 582, 583), (538, 537, 569, 570), (525, 524, 556, 557), (552, 551, 583, 584), (539, 538, 570, 571), (526, 525, 557, 558), (553, 552, 584, 585), (540, 539, 571, 572), (527, 526, 558, 559), (554, 553, 585, 586), (541, 540, 572, 573), (528, 527, 559, 560), (555, 554, 586, 587), (542, 541, 573, 574), (586, 585, 590, 589), (563, 562, 613, 612), (583, 582, 593, 592), (576, 575, 600, 599), (569, 568, 607, 606), (562, 561, 614, 613), (582, 581, 594, 593), (575, 574, 601, 600), (568, 567, 608, 607), (556, 587, 588, 619), (581, 580, 595, 594), (561, 560, 615, 614), (567, 566, 609, 608), (573, 572, 603, 602), (574, 573, 602, 601), (580, 579, 596, 595), (572, 571, 604, 603), (587, 586, 589, 588), (566, 565, 610, 609), (585, 584, 591, 590), (596, 597, 629, 628), (579, 578, 597, 596), (558, 557, 618, 617), (560, 559, 616, 615), (565, 564, 611, 610), (571, 570, 605, 604), (559, 558, 617, 616), (578, 577, 598, 597), (584, 583, 592, 591), (564, 563, 612, 611), (557, 556, 619, 618), (577, 576, 599, 598), (638, 639, 671, 670), (599, 600, 632, 631), (595, 596, 628, 627), (598, 599, 631, 630), (601, 602, 634, 633), (600, 601, 633, 632), (613, 614, 646, 645), (597, 598, 630, 629), (602, 603, 635, 634), (619, 588, 620, 651), (603, 604, 636, 635), (604, 605, 637, 636), (606, 607, 639, 638), (615, 616, 648, 647), (605, 606, 638, 637), (608, 609, 641, 640), (589, 590, 622, 621), (610, 611, 643, 642), (607, 608, 640, 639), (612, 613, 645, 644), (617, 618, 650, 649), (614, 615, 647, 646), (591, 592, 624, 623), (588, 589, 621, 620), (609, 610, 642, 641), (616, 617, 649, 648), (590, 591, 623, 622), (618, 619, 651, 650), (592, 593, 625, 624), (611, 612, 644, 643), (593, 594, 626, 625), (594, 595, 627, 626), (682, 683, 652, 653, 654, 655, 656, 657, 658, 659, 660, 661, 662, 663, 664, 665, 666, 667, 668, 669, 670, 671, 672, 673, 674, 675, 676, 677, 678, 679, 680, 681), (651, 620, 652, 683), (640, 641, 673, 672), (647, 648, 680, 679), (642, 643, 675, 674), (621, 622, 654, 653), (644, 645, 677, 676), (649, 650, 682, 681), (646, 647, 679, 678), (620, 621, 653, 652), (623, 624, 656, 655), (648, 649, 681, 680), (622, 623, 655, 654), (650, 651, 683, 682), (631, 632, 664, 663), (624, 625, 657, 656), (625, 626, 658, 657), (633, 634, 666, 665), (626, 627, 659, 658), (627, 628, 660, 659), (635, 636, 668, 667), (628, 629, 661, 660), (629, 630, 662, 661), (637, 638, 670, 669), (630, 631, 663, 662), (639, 640, 672, 671), (632, 633, 665, 664), (641, 642, 674, 673), (634, 635, 667, 666), (643, 644, 676, 675), (636, 637, 669, 668), (645, 646, 678, 677), (688, 687, 693, 694), (687, 689, 695, 693), (148, 270, 689, 687), (270, 140, 685, 689), (36, 143, 686, 684), (143, 262, 688, 686), (684, 686, 692, 690), (689, 685, 691, 695), (686, 688, 694, 692), (685, 684, 690, 691), (696, 697, 703, 702), (698, 696, 702, 704), (704, 702, 708, 710), (703, 700, 706, 709), (695, 698, 704, 701), (693, 695, 701, 699), (694, 693, 699, 700), (697, 694, 700, 703), (708, 711, 713, 710), (699, 701, 707, 705), (701, 704, 710, 707), (702, 703, 709, 708), (700, 699, 705, 706), (706, 712, 709), (706, 705, 714, 715), (707, 710, 713), (709, 712, 711, 708), (713, 711, 717, 719), (715, 714, 717, 718), (714, 716, 719, 717), (712, 706, 715, 718), (705, 707, 716, 714), (711, 712, 718, 717), (707, 713, 719, 716), (690, 696, 698, 691), (692, 697, 696, 690), (695, 691, 698), (692, 694, 697), (110, 273, 718, 715), (75, 295, 719, 716), (125, 295, 719, 717), (273, 125, 717, 718), (714, 20, 75, 716), (715, 110, 20, 714)])
_uv = me_cube_001.uv_layers.new(name='UVMap')
_uv.uv.foreach_set('vector', [0.875, 0.625, 0.875, 0.5, 0.875, 0.5, 0.875, 0.625, 0.5625, 0.375, 0.625, 0.375, 0.625, 0.5, 0.5625, 0.5, 0.375, 0.625, 0.375, 0.5, 0.375, 0.5, 0.375, 0.625, 0.5625, 0.875, 0.625, 0.875, 0.625, 1.0, 0.5625, 1.0, 0.25, 0.625, 0.375, 0.625, 0.375, 0.75, 0.25, 0.75, 0.75, 0.625, 0.875, 0.625, 0.875, 0.75, 0.75, 0.75, 0.625, 0.625, 0.625, 0.75, 0.625, 0.75, 0.625, 0.625, 0.625, 0.625, 0.625, 0.75, 0.625, 0.75, 0.625, 0.625, 0.5625, 0.5, 0.625, 0.5, 0.625, 0.5, 0.5625, 0.5, 0.4375, 0.75, 0.375, 0.75, 0.375, 0.75, 0.4375, 0.75, 0.4375, 0.75, 0.375, 0.75, 0.375, 0.75, 0.4375, 0.75, 0.5625, 0.5, 0.625, 0.5, 0.625, 0.5, 0.5625, 0.5, 0.4375, 0.75, 0.375, 0.75, 0.375, 0.75, 0.4375, 0.75, 0.375, 0.625, 0.375, 0.5, 0.375, 0.5, 0.375, 0.625, 0.5625, 0.625, 0.625, 0.625, 0.625, 0.75, 0.5625, 0.75, 0.375, 0.625, 0.375, 0.5, 0.375, 0.5, 0.375, 0.625, 0.625, 0.625, 0.625, 0.75, 0.625, 0.75, 0.625, 0.625, 0.5625, 0.5, 0.625, 0.5, 0.625, 0.5, 0.5625, 0.5, 0.4375, 0.5, 0.5, 0.5, 0.5, 0.5, 0.4375, 0.5, 0.4375, 0.625, 0.5, 0.625, 0.5, 0.75, 0.4375, 0.75, 0.5625, 0.75, 0.5, 0.75, 0.5, 0.75, 0.5625, 0.75, 0.4375, 0.25, 0.4375, 0.25, 0.4375, 0.25, 0.4375, 0.25, 0.5625, 0.75, 0.5, 0.75, 0.5, 0.75, 0.5625, 0.75, 0.5625, 0.75, 0.5, 0.75, 0.5, 0.75, 0.5625, 0.75, 0.5, 0.25, 0.5625, 0.25, 0.5625, 0.25, 0.5, 0.25, 0.4375, 0.875, 0.5, 0.875, 0.5, 1.0, 0.4375, 1.0, 0.5625, 0.5, 0.5625, 0.5, 0.5625, 0.5, 0.5625, 0.5, 0.5625, 0.25, 0.5, 0.25, 0.5, 0.25, 0.5625, 0.25, 0.5625, 1.0, 0.625, 1.0, 0.625, 1.0, 0.5625, 1.0, 0.4375, 0.25, 0.375, 0.25, 0.375, 0.25, 0.4375, 0.25, 0.125, 0.625, 0.125, 0.75, 0.125, 0.75, 0.125, 0.625, 0.4375, 1.0, 0.5, 1.0, 0.5, 1.0, 0.4375, 1.0, 0.4375, 0.25, 0.375, 0.25, 0.375, 0.25, 0.4375, 0.25, 0.5625, 1.0, 0.625, 1.0, 0.625, 1.0, 0.5625, 1.0, 0.125, 0.625, 0.125, 0.75, 0.125, 0.75, 0.125, 0.625, 0.875, 0.625, 0.875, 0.5, 0.875, 0.5, 0.875, 0.625, 0.4375, 1.0, 0.5, 1.0, 0.5, 1.0, 0.4375, 1.0, 0.875, 0.625, 0.875, 0.5, 0.875, 0.5, 0.875, 0.625, 0.125, 0.625, 0.125, 0.75, 0.125, 0.75, 0.125, 0.625, 0.5625, 0.25, 0.5, 0.25, 0.5, 0.25, 0.5625, 0.25, 0.4375, 1.0, 0.5, 1.0, 0.5, 1.0, 0.4375, 1.0, 0.5625, 1.0, 0.625, 1.0, 0.625, 1.0, 0.5625, 1.0, 0.5625, 0.25, 0.5, 0.25, 0.5, 0.25, 0.5625, 0.25, 0.4375, 0.25, 0.375, 0.25, 0.375, 0.25, 0.4375, 0.25, 0.5625, 1.0, 0.625, 1.0, 0.625, 1.0, 0.5625, 1.0, 0.4375, 1.0, 0.5, 1.0, 0.5, 1.0, 0.4375, 1.0, 0.5625, 0.25, 0.5, 0.25, 0.5, 0.25, 0.5625, 0.25, 0.125, 0.625, 0.125, 0.75, 0.125, 0.75, 0.125, 0.625, 0.875, 0.625, 0.875, 0.5, 0.875, 0.5, 0.875, 0.625, 0.125, 0.625, 0.125, 0.75, 0.125, 0.75, 0.125, 0.625, 0.5625, 0.25, 0.5, 0.25, 0.5, 0.25, 0.5625, 0.25, 0.4375, 0.25, 0.375, 0.25, 0.375, 0.25, 0.4375, 0.25, 0.875, 0.625, 0.875, 0.5, 0.875, 0.5, 0.875, 0.625, 0.4375, 1.0, 0.5, 1.0, 0.5, 1.0, 0.4375, 1.0, 0.4375, 0.25, 0.375, 0.25, 0.375, 0.25, 0.4375, 0.25, 0.5625, 1.0, 0.625, 1.0, 0.625, 1.0, 0.5625, 1.0, 0.4375, 1.0, 0.5, 1.0, 0.5, 1.0, 0.4375, 1.0, 0.875, 0.625, 0.875, 0.5, 0.875, 0.5, 0.875, 0.625, 0.4375, 0.25, 0.375, 0.25, 0.375, 0.25, 0.4375, 0.25, 0.5625, 0.25, 0.5, 0.25, 0.5, 0.25, 0.5625, 0.25, 0.125, 0.625, 0.125, 0.75, 0.125, 0.75, 0.125, 0.625, 0.5625, 0.25, 0.5, 0.25, 0.5, 0.25, 0.5625, 0.25, 0.4375, 0.25, 0.375, 0.25, 0.375, 0.25, 0.4375, 0.25, 0.5625, 1.0, 0.625, 1.0, 0.625, 1.0, 0.5625, 1.0, 0.875, 0.625, 0.875, 0.5, 0.875, 0.5, 0.875, 0.625, 0.4375, 1.0, 0.5, 1.0, 0.5, 1.0, 0.4375, 1.0, 0.5625, 1.0, 0.625, 1.0, 0.625, 1.0, 0.5625, 1.0, 0.4375, 1.0, 0.5, 1.0, 0.5, 1.0, 0.4375, 1.0, 0.875, 0.625, 0.875, 0.5, 0.875, 0.5, 0.875, 0.625, 0.125, 0.625, 0.125, 0.75, 0.125, 0.75, 0.125, 0.625, 0.5625, 0.125, 0.625, 0.125, 0.625, 0.25, 0.5625, 0.25, 0.4375, 0.125, 0.5, 0.125, 0.5, 0.25, 0.4375, 0.25, 0.125, 0.625, 0.125, 0.75, 0.125, 0.75, 0.125, 0.625, 0.5625, 0.25, 0.5, 0.25, 0.5, 0.25, 0.5625, 0.25, 0.4375, 0.25, 0.375, 0.25, 0.375, 0.25, 0.4375, 0.25, 0.5625, 1.0, 0.625, 1.0, 0.625, 1.0, 0.5625, 1.0, 0.5, 1.0, 0.5625, 1.0, 0.5625, 1.0, 0.5, 1.0, 0.5, 1.0, 0.5625, 1.0, 0.5625, 1.0, 0.5, 1.0, 0.5625, 1.0, 0.625, 1.0, 0.625, 1.0, 0.5625, 1.0, 0.5, 0.25, 0.4375, 0.25, 0.4375, 0.25, 0.5, 0.25, 0.5, 0.25, 0.4375, 0.25, 0.4375, 0.25, 0.5, 0.25, 0.4375, 0.25, 0.375, 0.25, 0.375, 0.25, 0.4375, 0.25, 0.625, 0.25, 0.5625, 0.25, 0.5625, 0.25, 0.625, 0.25, 0.625, 0.25, 0.5625, 0.25, 0.5625, 0.25, 0.625, 0.25, 0.5625, 0.25, 0.5, 0.25, 0.5, 0.25, 0.5625, 0.25, 0.125, 0.5, 0.125, 0.625, 0.125, 0.625, 0.125, 0.5, 0.125, 0.5, 0.125, 0.625, 0.125, 0.625, 0.125, 0.5, 0.125, 0.625, 0.125, 0.75, 0.125, 0.75, 0.125, 0.625, 0.375, 0.125, 0.4375, 0.125, 0.4375, 0.25, 0.375, 0.25, 0.375, 0.0, 0.4375, 0.0, 0.4375, 0.125, 0.375, 0.125, 0.4375, 0.0, 0.5, 0.0, 0.5, 0.125, 0.4375, 0.125, 0.5, 0.125, 0.5625, 0.125, 0.5625, 0.25, 0.5, 0.25, 0.5, 0.0, 0.5625, 0.0, 0.5625, 0.125, 0.5, 0.125, 0.5625, 0.0, 0.625, 0.0, 0.625, 0.125, 0.5625, 0.125, 0.125, 0.5, 0.125, 0.625, 0.125, 0.625, 0.125, 0.5, 0.125, 0.5, 0.125, 0.625, 0.125, 0.625, 0.125, 0.5, 0.125, 0.625, 0.125, 0.75, 0.125, 0.75, 0.125, 0.625, 0.875, 0.75, 0.875, 0.625, 0.875, 0.625, 0.875, 0.75, 0.875, 0.75, 0.875, 0.625, 0.875, 0.625, 0.875, 0.75, 0.875, 0.625, 0.875, 0.5, 0.875, 0.5, 0.875, 0.625, 0.375, 1.0, 0.4375, 1.0, 0.4375, 1.0, 0.375, 1.0, 0.375, 1.0, 0.4375, 1.0, 0.4375, 1.0, 0.375, 1.0, 0.4375, 1.0, 0.5, 1.0, 0.5, 1.0, 0.4375, 1.0, 0.5, 1.0, 0.5625, 1.0, 0.5625, 1.0, 0.5, 1.0, 0.5, 1.0, 0.5625, 1.0, 0.5625, 1.0, 0.5, 1.0, 0.5625, 1.0, 0.625, 1.0, 0.625, 1.0, 0.5625, 1.0, 0.375, 1.0, 0.4375, 1.0, 0.4375, 1.0, 0.375, 1.0, 0.375, 1.0, 0.4375, 1.0, 0.4375, 1.0, 0.375, 1.0, 0.4375, 1.0, 0.5, 1.0, 0.5, 1.0, 0.4375, 1.0, 0.875, 0.75, 0.875, 0.625, 0.875, 0.625, 0.875, 0.75, 0.875, 0.75, 0.875, 0.625, 0.875, 0.625, 0.875, 0.75, 0.875, 0.625, 0.875, 0.5, 0.875, 0.5, 0.875, 0.625, 0.5, 1.0, 0.5625, 1.0, 0.5625, 1.0, 0.5, 1.0, 0.5, 1.0, 0.5625, 1.0, 0.5625, 1.0, 0.5, 1.0, 0.5625, 1.0, 0.625, 1.0, 0.625, 1.0, 0.5625, 1.0, 0.5, 0.25, 0.4375, 0.25, 0.4375, 0.25, 0.5, 0.25, 0.5, 0.25, 0.4375, 0.25, 0.4375, 0.25, 0.5, 0.25, 0.4375, 0.25, 0.375, 0.25, 0.375, 0.25, 0.4375, 0.25, 0.625, 0.25, 0.5625, 0.25, 0.5625, 0.25, 0.625, 0.25, 0.625, 0.25, 0.5625, 0.25, 0.5625, 0.25, 0.625, 0.25, 0.5625, 0.25, 0.5, 0.25, 0.5, 0.25, 0.5625, 0.25, 0.125, 0.5, 0.125, 0.625, 0.125, 0.625, 0.125, 0.5, 0.125, 0.5, 0.125, 0.625, 0.125, 0.625, 0.125, 0.5, 0.125, 0.625, 0.125, 0.75, 0.125, 0.75, 0.125, 0.625, 0.625, 0.25, 0.5625, 0.25, 0.5625, 0.25, 0.625, 0.25, 0.625, 0.25, 0.5625, 0.25, 0.5625, 0.25, 0.625, 0.25, 0.5625, 0.25, 0.5, 0.25, 0.5, 0.25, 0.5625, 0.25, 0.5, 0.25, 0.4375, 0.25, 0.4375, 0.25, 0.5, 0.25, 0.5, 0.25, 0.4375, 0.25, 0.4375, 0.25, 0.5, 0.25, 0.4375, 0.25, 0.375, 0.25, 0.375, 0.25, 0.4375, 0.25, 0.875, 0.75, 0.875, 0.625, 0.875, 0.625, 0.875, 0.75, 0.875, 0.75, 0.875, 0.625, 0.875, 0.625, 0.875, 0.75, 0.875, 0.625, 0.875, 0.5, 0.875, 0.5, 0.875, 0.625, 0.375, 1.0, 0.4375, 1.0, 0.4375, 1.0, 0.375, 1.0, 0.375, 1.0, 0.4375, 1.0, 0.4375, 1.0, 0.375, 1.0, 0.4375, 1.0, 0.5, 1.0, 0.5, 1.0, 0.4375, 1.0, 0.5, 1.0, 0.5625, 1.0, 0.5625, 1.0, 0.5, 1.0, 0.5, 1.0, 0.5625, 1.0, 0.5625, 1.0, 0.5, 1.0, 0.5625, 1.0, 0.625, 1.0, 0.625, 1.0, 0.5625, 1.0, 0.5, 0.25, 0.4375, 0.25, 0.4375, 0.25, 0.5, 0.25, 0.5, 0.25, 0.4375, 0.25, 0.4375, 0.25, 0.5, 0.25, 0.4375, 0.25, 0.375, 0.25, 0.375, 0.25, 0.4375, 0.25, 0.375, 1.0, 0.4375, 1.0, 0.4375, 1.0, 0.375, 1.0, 0.375, 1.0, 0.4375, 1.0, 0.4375, 1.0, 0.375, 1.0, 0.4375, 1.0, 0.5, 1.0, 0.5, 1.0, 0.4375, 1.0, 0.875, 0.75, 0.875, 0.625, 0.875, 0.625, 0.875, 0.75, 0.875, 0.75, 0.875, 0.625, 0.875, 0.625, 0.875, 0.75, 0.875, 0.625, 0.875, 0.5, 0.875, 0.5, 0.875, 0.625, 0.5, 0.25, 0.4375, 0.25, 0.4375, 0.25, 0.5, 0.25, 0.5, 0.25, 0.4375, 0.25, 0.4375, 0.25, 0.5, 0.25, 0.4375, 0.25, 0.375, 0.25, 0.375, 0.25, 0.4375, 0.25, 0.625, 0.25, 0.5625, 0.25, 0.5625, 0.25, 0.625, 0.25, 0.625, 0.25, 0.5625, 0.25, 0.5625, 0.25, 0.625, 0.25, 0.5625, 0.25, 0.5, 0.25, 0.5, 0.25, 0.5625, 0.25, 0.125, 0.5, 0.125, 0.625, 0.125, 0.625, 0.125, 0.5, 0.125, 0.5, 0.125, 0.625, 0.125, 0.625, 0.125, 0.5, 0.125, 0.625, 0.125, 0.75, 0.125, 0.75, 0.125, 0.625, 0.875, 0.75, 0.875, 0.625, 0.875, 0.625, 0.875, 0.75, 0.875, 0.75, 0.875, 0.625, 0.875, 0.625, 0.875, 0.75, 0.875, 0.625, 0.875, 0.5, 0.875, 0.5, 0.875, 0.625, 0.125, 0.5, 0.125, 0.625, 0.125, 0.625, 0.125, 0.5, 0.125, 0.5, 0.125, 0.625, 0.125, 0.625, 0.125, 0.5, 0.125, 0.625, 0.125, 0.75, 0.125, 0.75, 0.125, 0.625, 0.625, 0.25, 0.5625, 0.25, 0.5625, 0.25, 0.625, 0.25, 0.625, 0.25, 0.5625, 0.25, 0.5625, 0.25, 0.625, 0.25, 0.5625, 0.25, 0.5, 0.25, 0.5, 0.25, 0.5625, 0.25, 0.375, 1.0, 0.4375, 1.0, 0.4375, 1.0, 0.375, 1.0, 0.375, 1.0, 0.4375, 1.0, 0.4375, 1.0, 0.375, 1.0, 0.4375, 1.0, 0.5, 1.0, 0.5, 1.0, 0.4375, 1.0, 0.5, 1.0, 0.5625, 1.0, 0.5625, 1.0, 0.5, 1.0, 0.5, 1.0, 0.5625, 1.0, 0.5625, 1.0, 0.5, 1.0, 0.5625, 1.0, 0.625, 1.0, 0.625, 1.0, 0.5625, 1.0, 0.5, 0.25, 0.4375, 0.25, 0.4375, 0.25, 0.5, 0.25, 0.5, 0.25, 0.4375, 0.25, 0.4375, 0.25, 0.5, 0.25, 0.4375, 0.25, 0.375, 0.25, 0.375, 0.25, 0.4375, 0.25, 0.625, 0.25, 0.5625, 0.25, 0.5625, 0.25, 0.625, 0.25, 0.625, 0.25, 0.5625, 0.25, 0.5625, 0.25, 0.625, 0.25, 0.5625, 0.25, 0.5, 0.25, 0.5, 0.25, 0.5625, 0.25, 0.5, 1.0, 0.5625, 1.0, 0.5625, 1.0, 0.5, 1.0, 0.5, 1.0, 0.5625, 1.0, 0.5625, 1.0, 0.5, 1.0, 0.5625, 1.0, 0.625, 1.0, 0.625, 1.0, 0.5625, 1.0, 0.375, 1.0, 0.4375, 1.0, 0.4375, 1.0, 0.375, 1.0, 0.375, 1.0, 0.4375, 1.0, 0.4375, 1.0, 0.375, 1.0, 0.4375, 1.0, 0.5, 1.0, 0.5, 1.0, 0.4375, 1.0, 0.625, 0.25, 0.5625, 0.25, 0.5625, 0.25, 0.625, 0.25, 0.625, 0.25, 0.5625, 0.25, 0.5625, 0.25, 0.625, 0.25, 0.5625, 0.25, 0.5, 0.25, 0.5, 0.25, 0.5625, 0.25, 0.125, 0.5, 0.125, 0.625, 0.125, 0.625, 0.125, 0.5, 0.125, 0.5, 0.125, 0.625, 0.125, 0.625, 0.125, 0.5, 0.125, 0.625, 0.125, 0.75, 0.125, 0.75, 0.125, 0.625, 0.875, 0.75, 0.875, 0.625, 0.875, 0.625, 0.875, 0.75, 0.875, 0.75, 0.875, 0.625, 0.875, 0.625, 0.875, 0.75, 0.875, 0.625, 0.875, 0.5, 0.875, 0.5, 0.875, 0.625, 0.375, 1.0, 0.4375, 1.0, 0.4375, 1.0, 0.375, 1.0, 0.375, 1.0, 0.4375, 1.0, 0.4375, 1.0, 0.375, 1.0, 0.4375, 1.0, 0.5, 1.0, 0.5, 1.0, 0.4375, 1.0, 0.875, 0.75, 0.875, 0.625, 0.875, 0.625, 0.875, 0.75, 0.875, 0.75, 0.875, 0.625, 0.875, 0.625, 0.875, 0.75, 0.875, 0.625, 0.875, 0.5, 0.875, 0.5, 0.875, 0.625, 0.125, 0.5, 0.125, 0.625, 0.125, 0.625, 0.125, 0.5, 0.125, 0.5, 0.125, 0.625, 0.125, 0.625, 0.125, 0.5, 0.125, 0.625, 0.125, 0.75, 0.125, 0.75, 0.125, 0.625, 0.5, 1.0, 0.5625, 1.0, 0.5625, 1.0, 0.5, 1.0, 0.5, 1.0, 0.5625, 1.0, 0.5625, 1.0, 0.5, 1.0, 0.5625, 1.0, 0.625, 1.0, 0.625, 1.0, 0.5625, 1.0, 0.5, 0.25, 0.4375, 0.25, 0.4375, 0.25, 0.5, 0.25, 0.4375, 0.5, 0.4375, 0.5, 0.4375, 0.5, 0.4375, 0.5, 0.4375, 0.25, 0.375, 0.25, 0.375, 0.25, 0.4375, 0.25, 0.375, 1.0, 0.4375, 1.0, 0.4375, 1.0, 0.375, 1.0, 0.375, 1.0, 0.4375, 1.0, 0.4375, 1.0, 0.375, 1.0, 0.4375, 1.0, 0.5, 1.0, 0.5, 1.0, 0.4375, 1.0, 0.125, 0.5, 0.125, 0.625, 0.125, 0.625, 0.125, 0.5, 0.125, 0.5, 0.125, 0.625, 0.125, 0.625, 0.125, 0.5, 0.125, 0.625, 0.125, 0.75, 0.125, 0.75, 0.125, 0.625, 0.5, 0.25, 0.4375, 0.25, 0.4375, 0.25, 0.5, 0.25, 0.5, 0.25, 0.4375, 0.25, 0.4375, 0.25, 0.5, 0.25, 0.4375, 0.25, 0.375, 0.25, 0.375, 0.25, 0.4375, 0.25, 0.5625, 1.0, 0.5, 1.0, 0.5, 1.0, 0.5625, 1.0, 0.5, 1.0, 0.5625, 1.0, 0.5625, 1.0, 0.5, 1.0, 0.5625, 1.0, 0.625, 1.0, 0.625, 1.0, 0.5625, 1.0, 0.625, 0.25, 0.5625, 0.25, 0.5625, 0.25, 0.625, 0.25, 0.625, 0.25, 0.5625, 0.25, 0.5625, 0.25, 0.625, 0.25, 0.5, 0.5, 0.4375, 0.5, 0.4375, 0.5, 0.5, 0.5, 0.375, 0.375, 0.4375, 0.375, 0.4375, 0.5, 0.375, 0.5, 0.375, 0.25, 0.4375, 0.25, 0.4375, 0.375, 0.375, 0.375, 0.5625, 0.5, 0.5625, 0.5, 0.5625, 0.5, 0.5625, 0.5, 0.375, 0.875, 0.4375, 0.875, 0.4375, 1.0, 0.375, 1.0, 0.375, 0.75, 0.4375, 0.75, 0.4375, 0.875, 0.375, 0.875, 0.4375, 0.75, 0.5, 0.75, 0.5, 0.875, 0.4375, 0.875, 0.375, 0.5, 0.4375, 0.5, 0.4375, 0.5, 0.375, 0.5, 0.375, 0.5, 0.4375, 0.5, 0.4375, 0.5, 0.375, 0.5, 0.4375, 0.5, 0.4375, 0.5, 0.4375, 0.5, 0.4375, 0.5, 0.625, 0.75, 0.5625, 0.75, 0.5625, 0.75, 0.625, 0.75, 0.625, 0.75, 0.5625, 0.75, 0.5625, 0.75, 0.625, 0.75, 0.5625, 0.75, 0.5, 0.75, 0.5, 0.75, 0.5625, 0.75, 0.625, 0.75, 0.5625, 0.75, 0.5625, 0.75, 0.625, 0.75, 0.625, 0.75, 0.5625, 0.75, 0.5625, 0.75, 0.625, 0.75, 0.5625, 0.75, 0.5, 0.75, 0.5, 0.75, 0.5625, 0.75, 0.375, 0.5, 0.4375, 0.5, 0.4375, 0.5, 0.375, 0.5, 0.375, 0.5, 0.4375, 0.5, 0.4375, 0.5, 0.375, 0.5, 0.5625, 0.25, 0.5625, 0.375, 0.5625, 0.375, 0.5625, 0.25, 0.625, 0.75, 0.5625, 0.75, 0.5625, 0.75, 0.625, 0.75, 0.625, 0.75, 0.5625, 0.75, 0.5625, 0.75, 0.625, 0.75, 0.5625, 0.75, 0.5, 0.75, 0.5, 0.75, 0.5625, 0.75, 0.375, 0.625, 0.4375, 0.625, 0.4375, 0.75, 0.375, 0.75, 0.375, 0.5, 0.4375, 0.5, 0.4375, 0.625, 0.375, 0.625, 0.4375, 0.5, 0.5, 0.5, 0.5, 0.625, 0.4375, 0.625, 0.375, 0.5, 0.4375, 0.5, 0.4375, 0.5, 0.375, 0.5, 0.375, 0.5, 0.4375, 0.5, 0.4375, 0.5, 0.375, 0.5, 0.5625, 0.25, 0.5625, 0.25, 0.5625, 0.25, 0.5625, 0.25, 0.5, 0.5, 0.5625, 0.5, 0.5625, 0.5, 0.5, 0.5, 0.5625, 0.375, 0.5625, 0.5, 0.5625, 0.5, 0.5625, 0.375, 0.5625, 0.5, 0.625, 0.5, 0.625, 0.5, 0.5625, 0.5, 0.625, 0.5, 0.625, 0.625, 0.625, 0.625, 0.625, 0.5, 0.625, 0.5, 0.625, 0.625, 0.625, 0.625, 0.625, 0.5, 0.625, 0.625, 0.625, 0.75, 0.625, 0.75, 0.625, 0.625, 0.375, 0.75, 0.375, 0.625, 0.375, 0.625, 0.375, 0.75, 0.375, 0.75, 0.375, 0.625, 0.375, 0.625, 0.375, 0.75, 0.375, 0.625, 0.375, 0.5, 0.375, 0.5, 0.375, 0.625, 0.5, 0.625, 0.5625, 0.625, 0.5625, 0.75, 0.5, 0.75, 0.5, 0.5, 0.5625, 0.5, 0.5625, 0.625, 0.5, 0.625, 0.5625, 0.5, 0.625, 0.5, 0.625, 0.625, 0.5625, 0.625, 0.375, 0.75, 0.375, 0.625, 0.375, 0.625, 0.375, 0.75, 0.375, 0.75, 0.375, 0.625, 0.375, 0.625, 0.375, 0.75, 0.375, 0.625, 0.375, 0.5, 0.375, 0.5, 0.375, 0.625, 0.5, 0.75, 0.4375, 0.75, 0.4375, 0.75, 0.5, 0.75, 0.5, 0.75, 0.4375, 0.75, 0.4375, 0.75, 0.5, 0.75, 0.4375, 0.75, 0.375, 0.75, 0.375, 0.75, 0.4375, 0.75, 0.4375, 0.5, 0.4375, 0.5, 0.4375, 0.5, 0.4375, 0.5, 0.5625, 0.5, 0.5625, 0.5, 0.5625, 0.5, 0.5625, 0.5, 0.5625, 0.5, 0.625, 0.5, 0.625, 0.5, 0.5625, 0.5, 0.5, 0.75, 0.4375, 0.75, 0.4375, 0.75, 0.5, 0.75, 0.5, 0.75, 0.4375, 0.75, 0.4375, 0.75, 0.5, 0.75, 0.4375, 0.75, 0.375, 0.75, 0.375, 0.75, 0.4375, 0.75, 0.5, 0.75, 0.4375, 0.75, 0.4375, 0.75, 0.5, 0.75, 0.5, 0.75, 0.4375, 0.75, 0.4375, 0.75, 0.5, 0.75, 0.4375, 0.75, 0.375, 0.75, 0.375, 0.75, 0.4375, 0.75, 0.4375, 0.5, 0.4375, 0.5, 0.4375, 0.5, 0.4375, 0.5, 0.4375, 0.375, 0.4375, 0.25, 0.4375, 0.25, 0.4375, 0.375, 0.5625, 0.5, 0.625, 0.5, 0.625, 0.5, 0.5625, 0.5, 0.625, 0.5, 0.625, 0.625, 0.625, 0.625, 0.625, 0.5, 0.625, 0.5, 0.625, 0.625, 0.625, 0.625, 0.625, 0.5, 0.625, 0.625, 0.625, 0.75, 0.625, 0.75, 0.625, 0.625, 0.625, 0.5, 0.625, 0.625, 0.625, 0.625, 0.625, 0.5, 0.625, 0.5, 0.625, 0.625, 0.625, 0.625, 0.625, 0.5, 0.625, 0.625, 0.625, 0.75, 0.625, 0.75, 0.625, 0.625, 0.625, 0.625, 0.75, 0.625, 0.75, 0.75, 0.625, 0.75, 0.625, 0.5, 0.75, 0.5, 0.75, 0.625, 0.625, 0.625, 0.75, 0.5, 0.875, 0.5, 0.875, 0.625, 0.75, 0.625, 0.125, 0.625, 0.25, 0.625, 0.25, 0.75, 0.125, 0.75, 0.125, 0.5, 0.25, 0.5, 0.25, 0.625, 0.125, 0.625, 0.25, 0.5, 0.375, 0.5, 0.375, 0.625, 0.25, 0.625, 0.5, 0.875, 0.5625, 0.875, 0.5625, 1.0, 0.5, 1.0, 0.5, 0.75, 0.5625, 0.75, 0.5625, 0.875, 0.5, 0.875, 0.5625, 0.75, 0.625, 0.75, 0.625, 0.875, 0.5625, 0.875, 0.375, 0.75, 0.375, 0.625, 0.375, 0.625, 0.375, 0.75, 0.375, 0.75, 0.375, 0.625, 0.375, 0.625, 0.375, 0.75, 0.375, 0.625, 0.375, 0.5, 0.375, 0.5, 0.375, 0.625, 0.5625, 0.5, 0.5, 0.5, 0.5, 0.5, 0.5625, 0.5, 0.5625, 0.5, 0.5625, 0.5, 0.5625, 0.5, 0.5625, 0.5, 0.5625, 0.25, 0.625, 0.25, 0.625, 0.375, 0.5625, 0.375, 0.875, 0.75, 0.875, 0.625, 0.875, 0.625, 0.875, 0.75, 0.875, 0.75, 0.875, 0.625, 0.875, 0.625, 0.875, 0.75, 0.875, 0.625, 0.875, 0.5, 0.875, 0.5, 0.875, 0.625, 0.4375, 0.5, 0.5, 0.5, 0.5, 0.5, 0.4375, 0.5, 0.4375, 0.5, 0.5, 0.5, 0.5, 0.5, 0.4375, 0.5, 0.4375, 0.375, 0.5, 0.375, 0.5, 0.5, 0.4375, 0.5, 0.5, 0.25, 0.4375, 0.25, 0.4375, 0.25, 0.5, 0.25, 0.5625, 0.25, 0.5, 0.25, 0.5, 0.25, 0.5625, 0.25, 0.4375, 0.25, 0.5, 0.25, 0.5, 0.375, 0.4375, 0.375, 0.4375, 0.5, 0.5, 0.5, 0.5, 0.5, 0.4375, 0.5, 0.4375, 0.5, 0.5, 0.5, 0.5, 0.5, 0.4375, 0.5, 0.4375, 0.5, 0.5, 0.5, 0.5, 0.5, 0.4375, 0.5, 0.5, 0.5, 0.5625, 0.5, 0.5625, 0.5, 0.5, 0.5, 0.5, 0.5, 0.5625, 0.5, 0.5625, 0.5, 0.5, 0.5, 0.5, 0.5, 0.5625, 0.5, 0.5625, 0.5, 0.5, 0.5, 0.5, 0.5, 0.5625, 0.5, 0.5625, 0.5, 0.5, 0.5, 0.5, 0.5, 0.5625, 0.5, 0.5625, 0.5, 0.5, 0.5, 0.5, 0.375, 0.5625, 0.375, 0.5625, 0.5, 0.5, 0.5, 0.5, 0.25, 0.5625, 0.25, 0.5625, 0.375, 0.5, 0.375, 0.5625, 0.5, 0.5625, 0.5, 0.5625, 0.5, 0.5625, 0.5, 0.4375, 0.5, 0.4375, 0.375, 0.4375, 0.375, 0.4375, 0.5, 0.4375, 0.25, 0.5, 0.25, 0.5, 0.25, 0.4375, 0.25, 0.4375, 0.5, 0.4375, 0.5, 0.4375, 0.5, 0.4375, 0.5, 1.0, 0.5, 1.0, 1.0, 0.9688, 1.0, 0.9688, 0.5, 0.9688, 0.5, 0.9688, 1.0, 0.9375, 1.0, 0.9375, 0.5, 0.9375, 0.5, 0.9375, 1.0, 0.9062, 1.0, 0.9062, 0.5, 0.9062, 0.5, 0.9062, 1.0, 0.875, 1.0, 0.875, 0.5, 0.875, 0.5, 0.875, 1.0, 0.8438, 1.0, 0.8438, 0.5, 0.8438, 0.5, 0.8438, 1.0, 0.8125, 1.0, 0.8125, 0.5, 0.8125, 0.5, 0.8125, 1.0, 0.7812, 1.0, 0.7812, 0.5, 0.7812, 0.5, 0.7812, 1.0, 0.75, 1.0, 0.75, 0.5, 0.75, 0.5, 0.75, 1.0, 0.7188, 1.0, 0.7188, 0.5, 0.7188, 0.5, 0.7188, 1.0, 0.6875, 1.0, 0.6875, 0.5, 0.6875, 0.5, 0.6875, 1.0, 0.6562, 1.0, 0.6562, 0.5, 0.6562, 0.5, 0.6562, 1.0, 0.625, 1.0, 0.625, 0.5, 0.625, 0.5, 0.625, 1.0, 0.5938, 1.0, 0.5938, 0.5, 0.5938, 0.5, 0.5938, 1.0, 0.5625, 1.0, 0.5625, 0.5, 0.5625, 0.5, 0.5625, 1.0, 0.5312, 1.0, 0.5312, 0.5, 0.5312, 0.5, 0.5312, 1.0, 0.5, 1.0, 0.5, 0.5, 0.5, 0.5, 0.5, 1.0, 0.4688, 1.0, 0.4688, 0.5, 0.4688, 0.5, 0.4688, 1.0, 0.4375, 1.0, 0.4375, 0.5, 0.4375, 0.5, 0.4375, 1.0, 0.4062, 1.0, 0.4062, 0.5, 0.4062, 0.5, 0.4062, 1.0, 0.375, 1.0, 0.375, 0.5, 0.375, 0.5, 0.375, 1.0, 0.3438, 1.0, 0.3438, 0.5, 0.3438, 0.5, 0.3438, 1.0, 0.3125, 1.0, 0.3125, 0.5, 0.3125, 0.5, 0.3125, 1.0, 0.2812, 1.0, 0.2812, 0.5, 0.2812, 0.5, 0.2812, 1.0, 0.25, 1.0, 0.25, 0.5, 0.25, 0.5, 0.25, 1.0, 0.2188, 1.0, 0.2188, 0.5, 0.2188, 0.5, 0.2188, 1.0, 0.1875, 1.0, 0.1875, 0.5, 0.1875, 0.5, 0.1875, 1.0, 0.1562, 1.0, 0.1562, 0.5, 0.1562, 0.5, 0.1562, 1.0, 0.125, 1.0, 0.125, 0.5, 0.125, 0.5, 0.125, 1.0, 0.09375, 1.0, 0.09375, 0.5, 0.09375, 0.5, 0.09375, 1.0, 0.0625, 1.0, 0.0625, 0.5, 0.0625, 0.5, 0.0625, 1.0, 0.03125, 1.0, 0.03125, 0.5, 0.03125, 0.5, 0.03125, 1.0, 0.0, 1.0, 0.0, 0.5, 0.75, 0.49, 0.7968, 0.4854, 0.8418, 0.4717, 0.8833, 0.4496, 0.9197, 0.4197, 0.9496, 0.3833, 0.9717, 0.3418, 0.9854, 0.2968, 0.99, 0.25, 0.9854, 0.2032, 0.9717, 0.1582, 0.9496, 0.1167, 0.9197, 0.08029, 0.8833, 0.05045, 0.8418, 0.02827, 0.7968, 0.01461, 0.75, 0.01, 0.7032, 0.01461, 0.6582, 0.02827, 0.6167, 0.05045, 0.5803, 0.08029, 0.5504, 0.1167, 0.5283, 0.1582, 0.5146, 0.2032, 0.51, 0.25, 0.5146, 0.2968, 0.5283, 0.3418, 0.5504, 0.3833, 0.5803, 0.4197, 0.6167, 0.4496, 0.6582, 0.4717, 0.7032, 0.4854, 0.8438, 1.0, 0.875, 1.0, 0.875, 1.0, 0.8438, 1.0, 0.9688, 1.0, 0.0, 1.0, 0.03125, 1.0, 0.0625, 1.0, 0.09375, 1.0, 0.125, 1.0, 0.1562, 1.0, 0.1875, 1.0, 0.2188, 1.0, 0.25, 1.0, 0.2812, 1.0, 0.3125, 1.0, 0.3438, 1.0, 0.375, 1.0, 0.4062, 1.0, 0.4375, 1.0, 0.4688, 1.0, 0.5, 1.0, 0.5312, 1.0, 0.5625, 1.0, 0.5938, 1.0, 0.625, 1.0, 0.6562, 1.0, 0.6875, 1.0, 0.7188, 1.0, 0.75, 1.0, 0.7812, 1.0, 0.8125, 1.0, 0.8438, 1.0, 0.875, 1.0, 0.9062, 1.0, 0.9375, 1.0, 0.5625, 1.0, 0.5938, 1.0, 0.5938, 1.0, 0.5625, 1.0, 0.2812, 1.0, 0.3125, 1.0, 0.3125, 1.0, 0.2812, 1.0, 0.03125, 1.0, 0.0, 1.0, 0.0, 1.0, 0.03125, 1.0, 0.0, 1.0, 0.9688, 1.0, 0.9688, 1.0, 0.0, 1.0, 0.6875, 1.0, 0.7188, 1.0, 0.7188, 1.0, 0.6875, 1.0, 0.4062, 1.0, 0.4375, 1.0, 0.4375, 1.0, 0.4062, 1.0, 0.125, 1.0, 0.1562, 1.0, 0.1562, 1.0, 0.125, 1.0, 0.8125, 1.0, 0.8438, 1.0, 0.8438, 1.0, 0.8125, 1.0, 0.5312, 1.0, 0.5625, 1.0, 0.5625, 1.0, 0.5312, 1.0, 0.25, 1.0, 0.2812, 1.0, 0.2812, 1.0, 0.25, 1.0, 0.9375, 1.0, 0.9688, 1.0, 0.9688, 1.0, 0.9375, 1.0, 0.6562, 1.0, 0.6875, 1.0, 0.6875, 1.0, 0.6562, 1.0, 0.375, 1.0, 0.4062, 1.0, 0.4062, 1.0, 0.375, 1.0, 0.09375, 1.0, 0.125, 1.0, 0.125, 1.0, 0.09375, 1.0, 0.7812, 1.0, 0.8125, 1.0, 0.8125, 1.0, 0.7812, 1.0, 0.5, 1.0, 0.5312, 1.0, 0.5312, 1.0, 0.5, 1.0, 0.2188, 1.0, 0.25, 1.0, 0.25, 1.0, 0.2188, 1.0, 0.9062, 1.0, 0.9375, 1.0, 0.9375, 1.0, 0.9062, 1.0, 0.625, 1.0, 0.6562, 1.0, 0.6562, 1.0, 0.625, 1.0, 0.3438, 1.0, 0.375, 1.0, 0.375, 1.0, 0.3438, 1.0, 0.0625, 1.0, 0.09375, 1.0, 0.09375, 1.0, 0.0625, 1.0, 0.75, 1.0, 0.7812, 1.0, 0.7812, 1.0, 0.75, 1.0, 0.4688, 1.0, 0.5, 1.0, 0.5, 1.0, 0.4688, 1.0, 0.1875, 1.0, 0.2188, 1.0, 0.2188, 1.0, 0.1875, 1.0, 0.875, 1.0, 0.9062, 1.0, 0.9062, 1.0, 0.875, 1.0, 0.5938, 1.0, 0.625, 1.0, 0.625, 1.0, 0.5938, 1.0, 0.3125, 1.0, 0.3438, 1.0, 0.3438, 1.0, 0.3125, 1.0, 0.03125, 1.0, 0.0625, 1.0, 0.0625, 1.0, 0.03125, 1.0, 0.7188, 1.0, 0.75, 1.0, 0.75, 1.0, 0.7188, 1.0, 0.4375, 1.0, 0.4688, 1.0, 0.4688, 1.0, 0.4375, 1.0, 0.1562, 1.0, 0.1875, 1.0, 0.1875, 1.0, 0.1562, 1.0, 0.9688, 1.0, 1.0, 1.0, 1.0, 1.0, 0.9688, 1.0, 0.0, 1.0, 0.03125, 1.0, 0.03125, 1.0, 0.0, 1.0, 0.03125, 1.0, 0.03125, 1.0, 0.03125, 1.0, 0.03125, 1.0, 0.0, 1.0, 0.03125, 1.0, 0.03125, 1.0, 0.0, 1.0, 0.9688, 1.0, 0.9688, 1.0, 0.9688, 1.0, 0.9688, 1.0, 0.9688, 1.0, 1.0, 1.0, 1.0, 1.0, 0.9688, 1.0, 1.0, 0.5, 1.0, 1.0, 0.9688, 1.0, 0.9688, 0.5, 0.9688, 0.5, 0.9688, 1.0, 0.9375, 1.0, 0.9375, 0.5, 0.9375, 0.5, 0.9375, 1.0, 0.9062, 1.0, 0.9062, 0.5, 0.9062, 0.5, 0.9062, 1.0, 0.875, 1.0, 0.875, 0.5, 0.875, 0.5, 0.875, 1.0, 0.8438, 1.0, 0.8438, 0.5, 0.8438, 0.5, 0.8438, 1.0, 0.8125, 1.0, 0.8125, 0.5, 0.8125, 0.5, 0.8125, 1.0, 0.7812, 1.0, 0.7812, 0.5, 0.7812, 0.5, 0.7812, 1.0, 0.75, 1.0, 0.75, 0.5, 0.75, 0.5, 0.75, 1.0, 0.7188, 1.0, 0.7188, 0.5, 0.7188, 0.5, 0.7188, 1.0, 0.6875, 1.0, 0.6875, 0.5, 0.6875, 0.5, 0.6875, 1.0, 0.6562, 1.0, 0.6562, 0.5, 0.6562, 0.5, 0.6562, 1.0, 0.625, 1.0, 0.625, 0.5, 0.625, 0.5, 0.625, 1.0, 0.5938, 1.0, 0.5938, 0.5, 0.5938, 0.5, 0.5938, 1.0, 0.5625, 1.0, 0.5625, 0.5, 0.5625, 0.5, 0.5625, 1.0, 0.5312, 1.0, 0.5312, 0.5, 0.5312, 0.5, 0.5312, 1.0, 0.5, 1.0, 0.5, 0.5, 0.5, 0.5, 0.5, 1.0, 0.4688, 1.0, 0.4688, 0.5, 0.4688, 0.5, 0.4688, 1.0, 0.4375, 1.0, 0.4375, 0.5, 0.4375, 0.5, 0.4375, 1.0, 0.4062, 1.0, 0.4062, 0.5, 0.4062, 0.5, 0.4062, 1.0, 0.375, 1.0, 0.375, 0.5, 0.375, 0.5, 0.375, 1.0, 0.3438, 1.0, 0.3438, 0.5, 0.3438, 0.5, 0.3438, 1.0, 0.3125, 1.0, 0.3125, 0.5, 0.3125, 0.5, 0.3125, 1.0, 0.2812, 1.0, 0.2812, 0.5, 0.2812, 0.5, 0.2812, 1.0, 0.25, 1.0, 0.25, 0.5, 0.25, 0.5, 0.25, 1.0, 0.2188, 1.0, 0.2188, 0.5, 0.2188, 0.5, 0.2188, 1.0, 0.1875, 1.0, 0.1875, 0.5, 0.1875, 0.5, 0.1875, 1.0, 0.1562, 1.0, 0.1562, 0.5, 0.1562, 0.5, 0.1562, 1.0, 0.125, 1.0, 0.125, 0.5, 0.125, 0.5, 0.125, 1.0, 0.09375, 1.0, 0.09375, 0.5, 0.09375, 0.5, 0.09375, 1.0, 0.0625, 1.0, 0.0625, 0.5, 0.8125, 1.0, 0.8438, 1.0, 0.8438, 1.0, 0.8125, 1.0, 0.0625, 0.5, 0.0625, 1.0, 0.03125, 1.0, 0.03125, 0.5, 0.03125, 0.5, 0.03125, 1.0, 0.0, 1.0, 0.0, 0.5, 0.75, 0.49, 0.7968, 0.4854, 0.8418, 0.4717, 0.8833, 0.4496, 0.9197, 0.4197, 0.9496, 0.3833, 0.9717, 0.3418, 0.9854, 0.2968, 0.99, 0.25, 0.9854, 0.2032, 0.9717, 0.1582, 0.9496, 0.1167, 0.9197, 0.08029, 0.8833, 0.05045, 0.8418, 0.02827, 0.7968, 0.01461, 0.75, 0.01, 0.7032, 0.01461, 0.6582, 0.02827, 0.6167, 0.05045, 0.5803, 0.08029, 0.5504, 0.1167, 0.5283, 0.1582, 0.5146, 0.2032, 0.51, 0.25, 0.5146, 0.2968, 0.5283, 0.3418, 0.5504, 0.3833, 0.5803, 0.4197, 0.6167, 0.4496, 0.6582, 0.4717, 0.7032, 0.4854, 0.9375, 1.0, 0.9688, 1.0, 0.9688, 1.0, 0.9375, 1.0, 0.5312, 1.0, 0.5625, 1.0, 0.5625, 1.0, 0.5312, 1.0, 0.25, 1.0, 0.2812, 1.0, 0.2812, 1.0, 0.25, 1.0, 0.9375, 1.0, 0.9688, 1.0, 0.9688, 1.0, 0.9375, 1.0, 0.6562, 1.0, 0.6875, 1.0, 0.6875, 1.0, 0.6562, 1.0, 0.375, 1.0, 0.4062, 1.0, 0.4062, 1.0, 0.375, 1.0, 0.09375, 1.0, 0.125, 1.0, 0.125, 1.0, 0.09375, 1.0, 0.7812, 1.0, 0.8125, 1.0, 0.8125, 1.0, 0.7812, 1.0, 0.5, 1.0, 0.5312, 1.0, 0.5312, 1.0, 0.5, 1.0, 0.2188, 1.0, 0.25, 1.0, 0.25, 1.0, 0.2188, 1.0, 0.9062, 1.0, 0.9375, 1.0, 0.9375, 1.0, 0.9062, 1.0, 0.625, 1.0, 0.6562, 1.0, 0.6562, 1.0, 0.625, 1.0, 0.3438, 1.0, 0.375, 1.0, 0.375, 1.0, 0.3438, 1.0, 0.0625, 1.0, 0.09375, 1.0, 0.09375, 1.0, 0.0625, 1.0, 0.75, 1.0, 0.7812, 1.0, 0.7812, 1.0, 0.75, 1.0, 0.4688, 1.0, 0.5, 1.0, 0.5, 1.0, 0.4688, 1.0, 0.1875, 1.0, 0.2188, 1.0, 0.2188, 1.0, 0.1875, 1.0, 0.875, 1.0, 0.9062, 1.0, 0.9062, 1.0, 0.875, 1.0, 0.5938, 1.0, 0.625, 1.0, 0.625, 1.0, 0.5938, 1.0, 0.3125, 1.0, 0.3438, 1.0, 0.3438, 1.0, 0.3125, 1.0, 0.03125, 1.0, 0.0625, 1.0, 0.0625, 1.0, 0.03125, 1.0, 0.7188, 1.0, 0.75, 1.0, 0.75, 1.0, 0.7188, 1.0, 0.4375, 1.0, 0.4688, 1.0, 0.4688, 1.0, 0.4375, 1.0, 0.1562, 1.0, 0.1875, 1.0, 0.1875, 1.0, 0.1562, 1.0, 0.8438, 1.0, 0.875, 1.0, 0.875, 1.0, 0.8438, 1.0, 0.5625, 1.0, 0.5938, 1.0, 0.5938, 1.0, 0.5625, 1.0, 0.2812, 1.0, 0.3125, 1.0, 0.3125, 1.0, 0.2812, 1.0, 0.9688, 1.0, 1.0, 1.0, 1.0, 1.0, 0.9688, 1.0, 0.0, 1.0, 0.03125, 1.0, 0.03125, 1.0, 0.0, 1.0, 0.6875, 1.0, 0.7188, 1.0, 0.7188, 1.0, 0.6875, 1.0, 0.4062, 1.0, 0.4375, 1.0, 0.4375, 1.0, 0.4062, 1.0, 0.125, 1.0, 0.1562, 1.0, 0.1562, 1.0, 0.125, 1.0, 0.8438, 1.0, 0.875, 1.0, 0.875, 1.0, 0.8438, 1.0, 0.09375, 1.0, 0.125, 1.0, 0.125, 1.0, 0.09375, 1.0, 0.5, 1.0, 0.5312, 1.0, 0.5312, 1.0, 0.5, 1.0, 0.9062, 1.0, 0.9375, 1.0, 0.9375, 1.0, 0.9062, 1.0, 0.0625, 1.0, 0.09375, 1.0, 0.09375, 1.0, 0.0625, 1.0, 0.4688, 1.0, 0.5, 1.0, 0.5, 1.0, 0.4688, 1.0, 0.875, 1.0, 0.9062, 1.0, 0.9062, 1.0, 0.875, 1.0, 0.03125, 1.0, 0.0625, 1.0, 0.0625, 1.0, 0.03125, 1.0, 0.4375, 1.0, 0.4688, 1.0, 0.4688, 1.0, 0.4375, 1.0, 0.8438, 1.0, 0.875, 1.0, 0.875, 1.0, 0.8438, 1.0, 0.0, 1.0, 0.03125, 1.0, 0.03125, 1.0, 0.0, 1.0, 0.4062, 1.0, 0.4375, 1.0, 0.4375, 1.0, 0.4062, 1.0, 0.8125, 1.0, 0.8438, 1.0, 0.8438, 1.0, 0.8125, 1.0, 0.375, 1.0, 0.4062, 1.0, 0.4062, 1.0, 0.375, 1.0, 0.7812, 1.0, 0.8125, 1.0, 0.8125, 1.0, 0.7812, 1.0, 0.3438, 1.0, 0.375, 1.0, 0.375, 1.0, 0.3438, 1.0, 0.75, 1.0, 0.7812, 1.0, 0.7812, 1.0, 0.75, 1.0, 0.3125, 1.0, 0.3438, 1.0, 0.3438, 1.0, 0.3125, 1.0, 0.7188, 1.0, 0.75, 1.0, 0.75, 1.0, 0.7188, 1.0, 0.2812, 1.0, 0.3125, 1.0, 0.3125, 1.0, 0.2812, 1.0, 0.6875, 1.0, 0.7188, 1.0, 0.7188, 1.0, 0.6875, 1.0, 0.25, 1.0, 0.2812, 1.0, 0.2812, 1.0, 0.25, 1.0, 0.6562, 1.0, 0.6875, 1.0, 0.6875, 1.0, 0.6562, 1.0, 0.2188, 1.0, 0.25, 1.0, 0.25, 1.0, 0.2188, 1.0, 0.625, 1.0, 0.6562, 1.0, 0.6562, 1.0, 0.625, 1.0, 0.1875, 1.0, 0.2188, 1.0, 0.2188, 1.0, 0.1875, 1.0, 0.5938, 1.0, 0.625, 1.0, 0.625, 1.0, 0.5938, 1.0, 0.1562, 1.0, 0.1875, 1.0, 0.1875, 1.0, 0.1562, 1.0, 0.5625, 1.0, 0.5938, 1.0, 0.5938, 1.0, 0.5625, 1.0, 0.9688, 1.0, 1.0, 1.0, 1.0, 1.0, 0.9688, 1.0, 0.125, 1.0, 0.1562, 1.0, 0.1562, 1.0, 0.125, 1.0, 0.5312, 1.0, 0.5625, 1.0, 0.5625, 1.0, 0.5312, 1.0, 0.5625, 1.0, 0.5938, 1.0, 0.5938, 1.0, 0.5625, 1.0, 0.0, 1.0, 0.03125, 1.0, 0.03125, 1.0, 0.0, 1.0, 0.4062, 1.0, 0.4375, 1.0, 0.4375, 1.0, 0.4062, 1.0, 0.8125, 1.0, 0.8438, 1.0, 0.8438, 1.0, 0.8125, 1.0, 0.375, 1.0, 0.4062, 1.0, 0.4062, 1.0, 0.375, 1.0, 0.7812, 1.0, 0.8125, 1.0, 0.8125, 1.0, 0.7812, 1.0, 0.3438, 1.0, 0.375, 1.0, 0.375, 1.0, 0.3438, 1.0, 0.75, 1.0, 0.7812, 1.0, 0.7812, 1.0, 0.75, 1.0, 0.3125, 1.0, 0.3438, 1.0, 0.3438, 1.0, 0.3125, 1.0, 0.7188, 1.0, 0.75, 1.0, 0.75, 1.0, 0.7188, 1.0, 0.2812, 1.0, 0.3125, 1.0, 0.3125, 1.0, 0.2812, 1.0, 0.6875, 1.0, 0.7188, 1.0, 0.7188, 1.0, 0.6875, 1.0, 0.25, 1.0, 0.2812, 1.0, 0.2812, 1.0, 0.25, 1.0, 0.6562, 1.0, 0.6875, 1.0, 0.6875, 1.0, 0.6562, 1.0, 0.2188, 1.0, 0.25, 1.0, 0.25, 1.0, 0.2188, 1.0, 0.625, 1.0, 0.6562, 1.0, 0.6562, 1.0, 0.625, 1.0, 0.1875, 1.0, 0.2188, 1.0, 0.2188, 1.0, 0.1875, 1.0, 0.5938, 1.0, 0.625, 1.0, 0.625, 1.0, 0.5938, 1.0, 0.1562, 1.0, 0.1875, 1.0, 0.1875, 1.0, 0.1562, 1.0, 0.5625, 1.0, 0.5938, 1.0, 0.5938, 1.0, 0.5625, 1.0, 0.9688, 1.0, 1.0, 1.0, 1.0, 1.0, 0.9688, 1.0, 0.125, 1.0, 0.1562, 1.0, 0.1562, 1.0, 0.125, 1.0, 0.5312, 1.0, 0.5625, 1.0, 0.5625, 1.0, 0.5312, 1.0, 0.9375, 1.0, 0.9688, 1.0, 0.9688, 1.0, 0.9375, 1.0, 0.09375, 1.0, 0.125, 1.0, 0.125, 1.0, 0.09375, 1.0, 0.5, 1.0, 0.5312, 1.0, 0.5312, 1.0, 0.5, 1.0, 0.9062, 1.0, 0.9375, 1.0, 0.9375, 1.0, 0.9062, 1.0, 0.0625, 1.0, 0.09375, 1.0, 0.09375, 1.0, 0.0625, 1.0, 0.4688, 1.0, 0.5, 1.0, 0.5, 1.0, 0.4688, 1.0, 0.875, 1.0, 0.9062, 1.0, 0.9062, 1.0, 0.875, 1.0, 0.03125, 1.0, 0.0625, 1.0, 0.0625, 1.0, 0.03125, 1.0, 0.4375, 1.0, 0.4688, 1.0, 0.4688, 1.0, 0.4375, 1.0, 0.0625, 1.0, 0.09375, 1.0, 0.09375, 1.0, 0.0625, 1.0, 0.7812, 1.0, 0.8125, 1.0, 0.8125, 1.0, 0.7812, 1.0, 0.1562, 1.0, 0.1875, 1.0, 0.1875, 1.0, 0.1562, 1.0, 0.375, 1.0, 0.4062, 1.0, 0.4062, 1.0, 0.375, 1.0, 0.5938, 1.0, 0.625, 1.0, 0.625, 1.0, 0.5938, 1.0, 0.8125, 1.0, 0.8438, 1.0, 0.8438, 1.0, 0.8125, 1.0, 0.1875, 1.0, 0.2188, 1.0, 0.2188, 1.0, 0.1875, 1.0, 0.4062, 1.0, 0.4375, 1.0, 0.4375, 1.0, 0.4062, 1.0, 0.625, 1.0, 0.6562, 1.0, 0.6562, 1.0, 0.625, 1.0, 0.0, 1.0, 0.03125, 1.0, 0.03125, 1.0, 0.0, 1.0, 0.2188, 1.0, 0.25, 1.0, 0.25, 1.0, 0.2188, 1.0, 0.8438, 1.0, 0.875, 1.0, 0.875, 1.0, 0.8438, 1.0, 0.6562, 1.0, 0.6875, 1.0, 0.6875, 1.0, 0.6562, 1.0, 0.4688, 1.0, 0.5, 1.0, 0.5, 1.0, 0.4688, 1.0, 0.4375, 1.0, 0.4688, 1.0, 0.4688, 1.0, 0.4375, 1.0, 0.25, 1.0, 0.2812, 1.0, 0.2812, 1.0, 0.25, 1.0, 0.5, 1.0, 0.5312, 1.0, 0.5312, 1.0, 0.5, 1.0, 0.03125, 1.0, 0.0625, 1.0, 0.0625, 1.0, 0.03125, 1.0, 0.6875, 1.0, 0.7188, 1.0, 0.7188, 1.0, 0.6875, 1.0, 0.09375, 1.0, 0.125, 1.0, 0.125, 1.0, 0.09375, 1.0, 0.2812, 1.0, 0.3125, 1.0, 0.3125, 1.0, 0.2812, 1.0, 0.2812, 1.0, 0.3125, 1.0, 0.3125, 1.0, 0.2812, 1.0, 0.9375, 1.0, 0.9688, 1.0, 0.9688, 1.0, 0.9375, 1.0, 0.875, 1.0, 0.9062, 1.0, 0.9062, 1.0, 0.875, 1.0, 0.7188, 1.0, 0.75, 1.0, 0.75, 1.0, 0.7188, 1.0, 0.5312, 1.0, 0.5625, 1.0, 0.5625, 1.0, 0.5312, 1.0, 0.9062, 1.0, 0.9375, 1.0, 0.9375, 1.0, 0.9062, 1.0, 0.3125, 1.0, 0.3438, 1.0, 0.3438, 1.0, 0.3125, 1.0, 0.125, 1.0, 0.1562, 1.0, 0.1562, 1.0, 0.125, 1.0, 0.75, 1.0, 0.7812, 1.0, 0.7812, 1.0, 0.75, 1.0, 0.9688, 1.0, 1.0, 1.0, 1.0, 1.0, 0.9688, 1.0, 0.3438, 1.0, 0.375, 1.0, 0.375, 1.0, 0.3438, 1.0, 0.5938, 1.0, 0.625, 1.0, 0.625, 1.0, 0.5938, 1.0, 0.375, 1.0, 0.4062, 1.0, 0.4062, 1.0, 0.375, 1.0, 0.25, 1.0, 0.2812, 1.0, 0.2812, 1.0, 0.25, 1.0, 0.3438, 1.0, 0.375, 1.0, 0.375, 1.0, 0.3438, 1.0, 0.4375, 1.0, 0.4688, 1.0, 0.4688, 1.0, 0.4375, 1.0, 0.4062, 1.0, 0.4375, 1.0, 0.4375, 1.0, 0.4062, 1.0, 0.8125, 1.0, 0.8438, 1.0, 0.8438, 1.0, 0.8125, 1.0, 0.3125, 1.0, 0.3438, 1.0, 0.3438, 1.0, 0.3125, 1.0, 0.4688, 1.0, 0.5, 1.0, 0.5, 1.0, 0.4688, 1.0, 0.0, 1.0, 0.03125, 1.0, 0.03125, 1.0, 0.0, 1.0, 0.5, 1.0, 0.5312, 1.0, 0.5312, 1.0, 0.5, 1.0, 0.5312, 1.0, 0.5625, 1.0, 0.5625, 1.0, 0.5312, 1.0, 0.5938, 1.0, 0.625, 1.0, 0.625, 1.0, 0.5938, 1.0, 0.875, 1.0, 0.9062, 1.0, 0.9062, 1.0, 0.875, 1.0, 0.5625, 1.0, 0.5938, 1.0, 0.5938, 1.0, 0.5625, 1.0, 0.6562, 1.0, 0.6875, 1.0, 0.6875, 1.0, 0.6562, 1.0, 0.0625, 1.0, 0.09375, 1.0, 0.09375, 1.0, 0.0625, 1.0, 0.7188, 1.0, 0.75, 1.0, 0.75, 1.0, 0.7188, 1.0, 0.625, 1.0, 0.6562, 1.0, 0.6562, 1.0, 0.625, 1.0, 0.7812, 1.0, 0.8125, 1.0, 0.8125, 1.0, 0.7812, 1.0, 0.9375, 1.0, 0.9688, 1.0, 0.9688, 1.0, 0.9375, 1.0, 0.8438, 1.0, 0.875, 1.0, 0.875, 1.0, 0.8438, 1.0, 0.125, 1.0, 0.1562, 1.0, 0.1562, 1.0, 0.125, 1.0, 0.03125, 1.0, 0.0625, 1.0, 0.0625, 1.0, 0.03125, 1.0, 0.6875, 1.0, 0.7188, 1.0, 0.7188, 1.0, 0.6875, 1.0, 0.9062, 1.0, 0.9375, 1.0, 0.9375, 1.0, 0.9062, 1.0, 0.09375, 1.0, 0.125, 1.0, 0.125, 1.0, 0.09375, 1.0, 0.9688, 1.0, 1.0, 1.0, 1.0, 1.0, 0.9688, 1.0, 0.1562, 1.0, 0.1875, 1.0, 0.1875, 1.0, 0.1562, 1.0, 0.75, 1.0, 0.7812, 1.0, 0.7812, 1.0, 0.75, 1.0, 0.1875, 1.0, 0.2188, 1.0, 0.2188, 1.0, 0.1875, 1.0, 0.2188, 1.0, 0.25, 1.0, 0.25, 1.0, 0.2188, 1.0, 0.9688, 1.0, 0.0, 1.0, 0.03125, 1.0, 0.0625, 1.0, 0.09375, 1.0, 0.125, 1.0, 0.1562, 1.0, 0.1875, 1.0, 0.2188, 1.0, 0.25, 1.0, 0.2812, 1.0, 0.3125, 1.0, 0.3438, 1.0, 0.375, 1.0, 0.4062, 1.0, 0.4375, 1.0, 0.4688, 1.0, 0.5, 1.0, 0.5312, 1.0, 0.5625, 1.0, 0.5938, 1.0, 0.625, 1.0, 0.6562, 1.0, 0.6875, 1.0, 0.7188, 1.0, 0.75, 1.0, 0.7812, 1.0, 0.8125, 1.0, 0.8438, 1.0, 0.875, 1.0, 0.9062, 1.0, 0.9375, 1.0, 0.0, 1.0, 0.03125, 1.0, 0.03125, 1.0, 0.0, 1.0, 0.6562, 1.0, 0.6875, 1.0, 0.6875, 1.0, 0.6562, 1.0, 0.875, 1.0, 0.9062, 1.0, 0.9062, 1.0, 0.875, 1.0, 0.7188, 1.0, 0.75, 1.0, 0.75, 1.0, 0.7188, 1.0, 0.0625, 1.0, 0.09375, 1.0, 0.09375, 1.0, 0.0625, 1.0, 0.7812, 1.0, 0.8125, 1.0, 0.8125, 1.0, 0.7812, 1.0, 0.9375, 1.0, 0.9688, 1.0, 0.9688, 1.0, 0.9375, 1.0, 0.8438, 1.0, 0.875, 1.0, 0.875, 1.0, 0.8438, 1.0, 0.03125, 1.0, 0.0625, 1.0, 0.0625, 1.0, 0.03125, 1.0, 0.125, 1.0, 0.1562, 1.0, 0.1562, 1.0, 0.125, 1.0, 0.9062, 1.0, 0.9375, 1.0, 0.9375, 1.0, 0.9062, 1.0, 0.09375, 1.0, 0.125, 1.0, 0.125, 1.0, 0.09375, 1.0, 0.9688, 1.0, 1.0, 1.0, 1.0, 1.0, 0.9688, 1.0, 0.375, 1.0, 0.4062, 1.0, 0.4062, 1.0, 0.375, 1.0, 0.1562, 1.0, 0.1875, 1.0, 0.1875, 1.0, 0.1562, 1.0, 0.1875, 1.0, 0.2188, 1.0, 0.2188, 1.0, 0.1875, 1.0, 0.4375, 1.0, 0.4688, 1.0, 0.4688, 1.0, 0.4375, 1.0, 0.2188, 1.0, 0.25, 1.0, 0.25, 1.0, 0.2188, 1.0, 0.25, 1.0, 0.2812, 1.0, 0.2812, 1.0, 0.25, 1.0, 0.5, 1.0, 0.5312, 1.0, 0.5312, 1.0, 0.5, 1.0, 0.2812, 1.0, 0.3125, 1.0, 0.3125, 1.0, 0.2812, 1.0, 0.3125, 1.0, 0.3438, 1.0, 0.3438, 1.0, 0.3125, 1.0, 0.5625, 1.0, 0.5938, 1.0, 0.5938, 1.0, 0.5625, 1.0, 0.3438, 1.0, 0.375, 1.0, 0.375, 1.0, 0.3438, 1.0, 0.625, 1.0, 0.6562, 1.0, 0.6562, 1.0, 0.625, 1.0, 0.4062, 1.0, 0.4375, 1.0, 0.4375, 1.0, 0.4062, 1.0, 0.6875, 1.0, 0.7188, 1.0, 0.7188, 1.0, 0.6875, 1.0, 0.4688, 1.0, 0.5, 1.0, 0.5, 1.0, 0.4688, 1.0, 0.75, 1.0, 0.7812, 1.0, 0.7812, 1.0, 0.75, 1.0, 0.5312, 1.0, 0.5625, 1.0, 0.5625, 1.0, 0.5312, 1.0, 0.8125, 1.0, 0.8438, 1.0, 0.8438, 1.0, 0.8125, 1.0, 0.4375, 1.0, 0.5, 1.0, 0.5, 1.0, 0.4375, 1.0, 0.5, 1.0, 0.5625, 1.0, 0.5625, 1.0, 0.5, 1.0, 0.5, 1.0, 0.5625, 1.0, 0.5625, 1.0, 0.5, 1.0, 0.5625, 1.0, 0.5625, 1.0, 0.5625, 1.0, 0.5625, 1.0, 0.5, 1.0, 0.4375, 1.0, 0.4375, 1.0, 0.5, 1.0, 0.4375, 1.0, 0.4375, 1.0, 0.4375, 1.0, 0.4375, 1.0, 0.5, 1.0, 0.4375, 1.0, 0.4375, 1.0, 0.5, 1.0, 0.5625, 1.0, 0.5625, 1.0, 0.5625, 1.0, 0.5625, 1.0, 0.4375, 1.0, 0.4375, 1.0, 0.4375, 1.0, 0.4375, 1.0, 0.5625, 1.0, 0.5, 1.0, 0.5, 1.0, 0.5625, 1.0, 0.5, 1.0, 0.4375, 1.0, 0.4375, 1.0, 0.5, 1.0, 0.5625, 1.0, 0.5, 1.0, 0.5, 1.0, 0.5625, 1.0, 0.5625, 1.0, 0.5, 1.0, 0.5, 1.0, 0.5625, 1.0, 0.4375, 1.0, 0.4375, 1.0, 0.4375, 1.0, 0.4375, 1.0, 0.5625, 1.0, 0.5625, 1.0, 0.5625, 1.0, 0.5625, 1.0, 0.5, 1.0, 0.5625, 1.0, 0.5625, 1.0, 0.5, 1.0, 0.4375, 1.0, 0.5, 1.0, 0.5, 1.0, 0.4375, 1.0, 0.4375, 1.0, 0.4375, 1.0, 0.4375, 1.0, 0.4375, 1.0, 0.5, 1.0, 0.5, 1.0, 0.5625, 1.0, 0.5625, 1.0, 0.5, 1.0, 0.5625, 1.0, 0.5625, 1.0, 0.5, 1.0, 0.5625, 1.0, 0.5625, 1.0, 0.5625, 1.0, 0.5625, 1.0, 0.5, 1.0, 0.4375, 1.0, 0.4375, 1.0, 0.5, 1.0, 0.4375, 1.0, 0.5, 1.0, 0.5, 1.0, 0.4375, 1.0, 0.4375, 1.0, 0.4375, 1.0, 0.4375, 1.0, 0.4375, 1.0, 0.5, 1.0, 0.5, 1.0, 0.4375, 1.0, 0.5625, 1.0, 0.5625, 1.0, 0.5625, 1.0, 0.4375, 1.0, 0.4375, 1.0, 0.5, 1.0, 0.5, 1.0, 0.5625, 1.0, 0.5, 1.0, 0.5, 1.0, 0.5625, 1.0, 0.4375, 1.0, 0.5, 1.0, 0.5, 1.0, 0.4375, 1.0, 0.5, 1.0, 0.5625, 1.0, 0.5625, 1.0, 0.5, 1.0, 0.4375, 1.0, 0.4375, 1.0, 0.4375, 1.0, 0.4375, 1.0, 0.5, 1.0, 0.5625, 1.0, 0.5625, 1.0, 0.5, 1.0, 0.5, 1.0, 0.4375, 1.0, 0.4375, 1.0, 0.5, 1.0, 0.5625, 1.0, 0.5625, 1.0, 0.5625, 1.0, 0.5625, 1.0, 0.5, 1.0, 0.5, 1.0, 0.5625, 1.0, 0.5625, 1.0, 0.4375, 1.0, 0.4375, 1.0, 0.5, 1.0, 0.5, 1.0, 0.5625, 1.0, 0.5625, 1.0, 0.5625, 1.0, 0.4375, 1.0, 0.4375, 1.0, 0.4375, 1.0, 0.4375, 1.0, 0.4375, 0.875, 0.4375, 1.0, 0.4375, 1.0, 0.5625, 1.0, 0.5625, 0.875, 0.5625, 1.0, 0.5625, 1.0, 0.0, 0.0, 0.0, 0.0, 0.0, 0.0, 0.0, 0.0, 0.0, 0.0, 0.0, 0.0, 0.0, 0.0, 0.0, 0.0, 0.0, 0.0, 0.0, 0.0, 0.0, 0.0, 0.0, 0.0, 0.0, 0.0, 0.0, 0.0, 0.0, 0.0, 0.0, 0.0])
me_cube_001.materials.append(mat_material_001)
me_cube_001.use_remesh_fix_poles = True
me_cube_001.use_remesh_preserve_attributes = False
me_cube_001.use_mirror_z = True
me_cube_001.update()

# ---- objects
ob_cube = bpy.data.objects.new('Cube', me_cube_001)

# ---- transforms, parenting, visibility, modifiers, constraints
ob_cube.location = (0.0, 0.0, 0.0)
ob_cube.rotation_euler = (1.571, -0.0, 1.571)
ob_cube.use_mesh_mirror_z = True

# ---- collection membership
col_collection.objects.link(ob_cube)

# ---- scene / render settings (as saved in the file)
scene.frame_start = 1; scene.frame_end = 250; scene.frame_set(1)
scene.render.engine = 'BLENDER_EEVEE_NEXT'
scene.cycles.sampling_pattern = 'TABULATED_SOBOL'
scene.cycles.use_light_tree = False
scene.view_settings.view_transform = 'Filmic'
bpy.context.view_layer.update()

# ---- added for rendering (the .blend has no active camera and no usable light): camera, sun
cam_auto = bpy.data.cameras.new('AutoCamera')
cam_auto.lens = 50.0
cam_auto.sensor_width = 36.0
cam_auto.clip_end = 1000.0
ob_auto_camera = bpy.data.objects.new('AutoCamera', cam_auto)
scene.collection.objects.link(ob_auto_camera)
ob_auto_camera.location = (34.4404, -36.5913, 27.2778)
ob_auto_camera.rotation_euler = (1.09748, -7.21219e-08, 0.694738)
scene.camera = ob_auto_camera
light_auto_sun = bpy.data.lights.new('AutoSun', 'SUN')
light_auto_sun.energy = 3.0
light_auto_sun.angle = 0.0523599
ob_auto_sun = bpy.data.objects.new('AutoSun', light_auto_sun)
scene.collection.objects.link(ob_auto_sun)
ob_auto_sun.rotation_euler = (0.872665, 0.174533, 0.523599)
bpy.context.view_layer.update()
